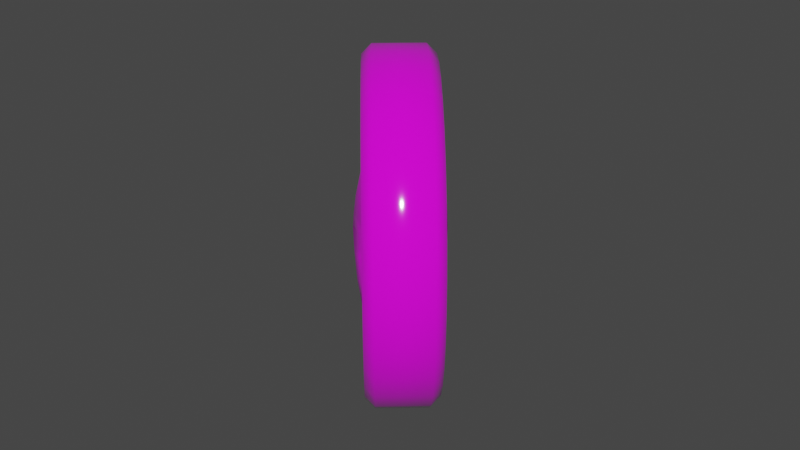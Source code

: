 # Source: gold.blend  (saved by Blender 2.83.19; exported with 4.5.12 LTS)
import bpy
from mathutils import Matrix  # noqa: F401  (used for matrix-valued properties, if any)

bpy.ops.wm.read_factory_settings(use_empty=True)
scene = bpy.context.scene
scene.name = 'Scene'

# ---- collections
col_collection = bpy.data.collections.new('Collection'); scene.collection.children.link(col_collection)

# ---- images (referenced by path relative to the original .blend; pixels are not part of the script)
import os
ASSET_DIR = os.environ.get("B2B_ASSET_DIR", "")  # directory of the original .blend (textures are referenced by path, not embedded)
HERE = os.path.dirname(os.path.abspath(__file__))  # packed textures are extracted next to this script under _unpacked/

def load_image(name, relpath, width, height, colorspace="sRGB"):
    """Load a texture the original file referenced (path relative to the .blend, or extracted next to this script)."""
    p = next((c for c in (os.path.join(HERE, relpath), os.path.join(ASSET_DIR, relpath)) if relpath and os.path.exists(c)), "")
    if p:
        img = bpy.data.images.load(p, check_existing=True)
        img.name = name
    else:  # same state as the original file: an image datablock whose file is absent (Cycles renders it pink)
        img = bpy.data.images.new(name, width, height)
        img.source = "FILE"
        img.filepath = "//" + (relpath or name)
    img.colorspace_settings.name = colorspace
    return img
img_colortexture_png = load_image('colorTexture.png', 'colorTexture.png', 1024, 1024, 'sRGB')

# ---- materials (node trees are filled in below, after node groups)
mat_002 = bpy.data.materials.new('材质.002')
mat_x = bpy.data.materials.new('材质')

# ---- material node trees
mat_002.use_nodes = True; mat_002.node_tree.nodes.clear()
_N = mat_002.node_tree.nodes; _L = mat_002.node_tree.links
n0 = _N.new('ShaderNodeBsdfPrincipled'); n0.name = 'Principled BSDF'; n0.location = (10, 300)
n0.distribution = 'GGX'
n0.subsurface_method = 'BURLEY'
n0.inputs[1].default_value = 0.01299
n0.inputs[2].default_value = 0.07143
n0.inputs[3].default_value = 1.45
n0.inputs[13].default_value = 0.9961
n0.inputs[27].default_value = (0.0, 0.0, 0.0, 1.0)
n0.inputs[28].default_value = 1.0
n1 = _N.new('ShaderNodeOutputMaterial'); n1.name = 'Material Output'; n1.location = (300, 300)
n2 = _N.new('ShaderNodeTexImage'); n2.name = '图像纹理'; n2.location = (-384, 192)
n2.image = img_colortexture_png
_L.new(n0.outputs[0], n1.inputs[0])
_L.new(n2.outputs[0], n0.inputs[0])
n1.is_active_output = True
mat_x.use_nodes = True; mat_x.node_tree.nodes.clear()
_N = mat_x.node_tree.nodes; _L = mat_x.node_tree.links
n0 = _N.new('ShaderNodeTexImage'); n0.name = '图像纹理'; n0.location = (-441, 203)
n0.image = img_colortexture_png
n1 = _N.new('ShaderNodeOutputMaterial'); n1.name = 'Material Output'; n1.location = (300, 300)
n2 = _N.new('ShaderNodeBsdfPrincipled'); n2.name = 'Principled BSDF'; n2.location = (10, 300)
n2.distribution = 'GGX'
n2.subsurface_method = 'BURLEY'
n2.inputs[2].default_value = 0.08182
n2.inputs[3].default_value = 1.45
n2.inputs[13].default_value = 0.6351
n2.inputs[27].default_value = (0.0, 0.0, 0.0, 1.0)
n2.inputs[28].default_value = 1.0
_L.new(n2.outputs[0], n1.inputs[0])
_L.new(n0.outputs[0], n2.inputs[0])
n1.is_active_output = True

# ---- world
world_world = bpy.data.worlds.new('World'); scene.world = world_world
world_world.use_nodes = True; world_world.node_tree.nodes.clear()
_N = world_world.node_tree.nodes; _L = world_world.node_tree.links
n0 = _N.new('ShaderNodeOutputWorld'); n0.name = 'World Output'; n0.location = (300, 300)
n1 = _N.new('ShaderNodeBackground'); n1.name = 'Background'; n1.location = (10, 300)
n1.inputs[0].default_value = (0.05088, 0.05088, 0.05088, 1.0)
_L.new(n1.outputs[0], n0.inputs[0])
n0.is_active_output = True
world_world.color = (0.05088, 0.05088, 0.05088)
world_world.use_sun_shadow = False
world_world.sun_shadow_jitter_overblur = 0.0

# ---- meshes
me_002 = bpy.data.meshes.new('柱体.002')
me_002.from_pydata([(-1.0, 0.9451, -0.2015), (-1.0, 1.0, -0.1469), (-1.0, 1.0, 0.1469), (-1.0, 0.9451, 0.2015), (-0.8049, 0.9808, -0.1469), (-0.8156, 0.927, -0.2015), (-0.8156, 0.927, 0.2015), (-0.8049, 0.9808, 0.1469), (-0.6173, 0.9239, -0.1469), (-0.6383, 0.8732, -0.2015), (-0.6383, 0.8732, 0.2015), (-0.6173, 0.9239, 0.1469), (-0.4444, 0.8315, -0.1469), (-0.4749, 0.7858, -0.2015), (-0.4749, 0.7858, 0.2015), (-0.4444, 0.8315, 0.1469), (-0.2929, 0.7071, -0.1469), (-0.3317, 0.6683, -0.2015), (-0.3317, 0.6683, 0.2015), (-0.2929, 0.7071, 0.1469), (-0.1685, 0.5556, -0.1469), (-0.2142, 0.5251, -0.2015), (-0.2142, 0.5251, 0.2015), (-0.1685, 0.5556, 0.1469), (-0.07612, 0.3827, -0.1469), (-0.1268, 0.3617, -0.2015), (-0.1268, 0.3617, 0.2015), (-0.07612, 0.3827, 0.1469), (-0.01921, 0.1951, -0.1469), (-0.07305, 0.1844, -0.2015), (-0.07305, 0.1844, 0.2015), (-0.01921, 0.1951, 0.1469), (0.0, 1.776e-15, -0.1469), (-0.05489, 1.15e-08, -0.2015), (-0.05489, 1.15e-08, 0.2015), (0.0, 1.776e-15, 0.1469), (-0.01921, -0.1951, -0.1469), (-0.07305, -0.1844, -0.2015), (-0.07305, -0.1844, 0.2015), (-0.01921, -0.1951, 0.1469), (-0.07612, -0.3827, -0.1469), (-0.1268, -0.3617, -0.2015), (-0.1268, -0.3617, 0.2015), (-0.07612, -0.3827, 0.1469), (-0.1685, -0.5556, -0.1469), (-0.2142, -0.5251, -0.2015), (-0.2142, -0.5251, 0.2015), (-0.1685, -0.5556, 0.1469), (-0.2929, -0.7071, -0.1469), (-0.3317, -0.6683, -0.2015), (-0.3317, -0.6683, 0.2015), (-0.2929, -0.7071, 0.1469), (-0.4444, -0.8315, -0.1469), (-0.4749, -0.7858, -0.2015), (-0.4749, -0.7858, 0.2015), (-0.4444, -0.8315, 0.1469), (-0.6173, -0.9239, -0.1469), (-0.6383, -0.8732, -0.2015), (-0.6383, -0.8732, 0.2015), (-0.6173, -0.9239, 0.1469), (-0.8049, -0.9808, -0.1469), (-0.8156, -0.927, -0.2015), (-0.8156, -0.927, 0.2015), (-0.8049, -0.9808, 0.1469), (-1.0, -1.0, -0.1469), (-1.0, -0.9451, -0.2015), (-1.0, -0.9451, 0.2015), (-1.0, -1.0, 0.1469), (-1.195, -0.9808, -0.1469), (-1.184, -0.927, -0.2015), (-1.184, -0.927, 0.2015), (-1.195, -0.9808, 0.1469), (-1.383, -0.9239, -0.1469), (-1.362, -0.8732, -0.2015), (-1.362, -0.8732, 0.2015), (-1.383, -0.9239, 0.1469), (-1.556, -0.8315, -0.1469), (-1.525, -0.7858, -0.2015), (-1.525, -0.7858, 0.2015), (-1.556, -0.8315, 0.1469), (-1.707, -0.7071, -0.1469), (-1.668, -0.6683, -0.2015), (-1.668, -0.6683, 0.2015), (-1.707, -0.7071, 0.1469), (-1.831, -0.5556, -0.1469), (-1.786, -0.5251, -0.2015), (-1.786, -0.5251, 0.2015), (-1.831, -0.5556, 0.1469), (-1.924, -0.3827, -0.1469), (-1.873, -0.3617, -0.2015), (-1.873, -0.3617, 0.2015), (-1.924, -0.3827, 0.1469), (-1.981, -0.1951, -0.1469), (-1.927, -0.1844, -0.2015), (-1.927, -0.1844, 0.2015), (-1.981, -0.1951, 0.1469), (-2.0, 8.901e-07, -0.1469), (-1.945, 8.527e-07, -0.2015), (-1.945, 8.527e-07, 0.2015), (-2.0, 8.901e-07, 0.1469), (-1.981, 0.1951, -0.1469), (-1.927, 0.1844, -0.2015), (-1.927, 0.1844, 0.2015), (-1.981, 0.1951, 0.1469), (-1.924, 0.3827, -0.1469), (-1.873, 0.3617, -0.2015), (-1.873, 0.3617, 0.2015), (-1.924, 0.3827, 0.1469), (-1.831, 0.5556, -0.1469), (-1.786, 0.5251, -0.2015), (-1.786, 0.5251, 0.2015), (-1.831, 0.5556, 0.1469), (-1.707, 0.7071, -0.1469), (-1.668, 0.6683, -0.2015), (-1.668, 0.6683, 0.2015), (-1.707, 0.7071, 0.1469), (-1.556, 0.8315, -0.1469), (-1.525, 0.7858, -0.2015), (-1.525, 0.7858, 0.2015), (-1.556, 0.8315, 0.1469), (-1.383, 0.9239, -0.1469), (-1.362, 0.8732, -0.2015), (-1.362, 0.8732, 0.2015), (-1.383, 0.9239, 0.1469), (-1.195, 0.9808, -0.1469), (-1.184, 0.927, -0.2015), (-1.184, 0.927, 0.2015), (-1.195, 0.9808, 0.1469), (-0.8428, 0.7905, 0.1469), (-0.832, 0.8444, 0.2015), (-1.0, 0.8609, 0.2015), (-1.0, 0.806, 0.1469), (-0.6915, 0.7447, 0.1469), (-0.6705, 0.7954, 0.2015), (-0.5522, 0.6702, 0.1469), (-0.5217, 0.7158, 0.2015), (-0.43, 0.57, 0.1469), (-0.3912, 0.6088, 0.2015), (-0.3298, 0.4478, 0.1469), (-0.2842, 0.4783, 0.2015), (-0.2553, 0.3085, 0.1469), (-0.2046, 0.3295, 0.2015), (-0.2095, 0.1572, 0.1469), (-0.1556, 0.168, 0.2015), (-0.194, 4.063e-08, 0.1469), (-0.1391, 2.914e-08, 0.2015), (-0.2095, -0.1572, 0.1469), (-0.1556, -0.168, 0.2015), (-0.2553, -0.3085, 0.1469), (-0.2046, -0.3295, 0.2015), (-0.3298, -0.4478, 0.1469), (-0.2842, -0.4783, 0.2015), (-0.43, -0.57, 0.1469), (-0.3912, -0.6088, 0.2015), (-0.5522, -0.6702, 0.1469), (-0.5217, -0.7158, 0.2015), (-0.6915, -0.7447, 0.1469), (-0.6705, -0.7954, 0.2015), (-0.8428, -0.7905, 0.1469), (-0.832, -0.8444, 0.2015), (-1.0, -0.806, 0.1469), (-1.0, -0.8609, 0.2015), (-1.157, -0.7905, 0.1469), (-1.168, -0.8444, 0.2015), (-1.308, -0.7447, 0.1469), (-1.329, -0.7954, 0.2015), (-1.448, -0.6702, 0.1469), (-1.478, -0.7158, 0.2015), (-1.57, -0.57, 0.1469), (-1.609, -0.6088, 0.2015), (-1.67, -0.4478, 0.1469), (-1.716, -0.4783, 0.2015), (-1.745, -0.3085, 0.1469), (-1.795, -0.3295, 0.2015), (-1.791, -0.1572, 0.1469), (-1.844, -0.168, 0.2015), (-1.806, 7.581e-07, 0.1469), (-1.861, 7.954e-07, 0.2015), (-1.791, 0.1572, 0.1469), (-1.844, 0.168, 0.2015), (-1.745, 0.3085, 0.1469), (-1.795, 0.3295, 0.2015), (-1.67, 0.4478, 0.1469), (-1.716, 0.4783, 0.2015), (-1.57, 0.57, 0.1469), (-1.609, 0.6088, 0.2015), (-1.448, 0.6702, 0.1469), (-1.478, 0.7158, 0.2015), (-1.308, 0.7447, 0.1469), (-1.329, 0.7954, 0.2015), (-1.157, 0.7905, 0.1469), (-1.168, 0.8444, 0.2015), (-0.8535, 0.7367, 0.03754), (-0.8428, 0.7905, 0.09216), (-1.0, 0.806, 0.09216), (-1.0, 0.7511, 0.03754), (-0.7126, 0.694, 0.03754), (-0.6915, 0.7447, 0.09216), (-0.5827, 0.6246, 0.03754), (-0.5522, 0.6702, 0.09216), (-0.4689, 0.5311, 0.03754), (-0.43, 0.57, 0.09216), (-0.3754, 0.4173, 0.03754), (-0.3298, 0.4478, 0.09216), (-0.306, 0.2874, 0.03754), (-0.2553, 0.3085, 0.09216), (-0.2633, 0.1465, 0.03754), (-0.2095, 0.1572, 0.09216), (-0.2489, 1.95e-08, 0.03754), (-0.194, 4.063e-08, 0.09216), (-0.2633, -0.1465, 0.03754), (-0.2095, -0.1572, 0.09216), (-0.306, -0.2874, 0.03754), (-0.2553, -0.3085, 0.09216), (-0.3754, -0.4173, 0.03754), (-0.3298, -0.4478, 0.09216), (-0.4689, -0.5311, 0.03754), (-0.43, -0.57, 0.09216), (-0.5827, -0.6246, 0.03754), (-0.5522, -0.6702, 0.09216), (-0.7126, -0.694, 0.03754), (-0.6915, -0.7447, 0.09216), (-0.8535, -0.7367, 0.03754), (-0.8428, -0.7905, 0.09216), (-1.0, -0.7511, 0.03754), (-1.0, -0.806, 0.09216), (-1.147, -0.7367, 0.03754), (-1.157, -0.7905, 0.09216), (-1.287, -0.694, 0.03754), (-1.308, -0.7447, 0.09216), (-1.417, -0.6246, 0.03754), (-1.448, -0.6702, 0.09216), (-1.531, -0.5311, 0.03754), (-1.57, -0.57, 0.09216), (-1.625, -0.4173, 0.03754), (-1.67, -0.4478, 0.09216), (-1.694, -0.2874, 0.03754), (-1.745, -0.3085, 0.09216), (-1.737, -0.1465, 0.03754), (-1.791, -0.1572, 0.09216), (-1.751, 9.769e-07, 0.03754), (-1.806, 7.581e-07, 0.09216), (-1.737, 0.1465, 0.03754), (-1.791, 0.1572, 0.09216), (-1.694, 0.2875, 0.03754), (-1.745, 0.3085, 0.09216), (-1.625, 0.4173, 0.03754), (-1.67, 0.4478, 0.09216), (-1.531, 0.5311, 0.03754), (-1.57, 0.57, 0.09216), (-1.417, 0.6246, 0.03754), (-1.448, 0.6702, 0.09216), (-1.287, 0.694, 0.03754), (-1.308, 0.7447, 0.09216), (-1.147, 0.7367, 0.03754), (-1.157, 0.7905, 0.09216), (-1.0, 0.8082, -0.1469), (-1.0, 0.8631, -0.2015), (-0.8316, 0.8465, -0.2015), (-0.8423, 0.7927, -0.1469), (-0.6697, 0.7974, -0.2015), (-0.6907, 0.7467, -0.1469), (-0.5205, 0.7177, -0.2015), (-0.551, 0.672, -0.1469), (-0.3897, 0.6103, -0.2015), (-0.4285, 0.5715, -0.1469), (-0.2823, 0.4795, -0.2015), (-0.328, 0.449, -0.1469), (-0.2026, 0.3303, -0.2015), (-0.2533, 0.3093, -0.1469), (-0.1535, 0.1684, -0.2015), (-0.2073, 0.1577, -0.1469), (-0.1369, 2.867e-08, -0.2015), (-0.1918, 4.017e-08, -0.1469), (-0.1535, -0.1684, -0.2015), (-0.2073, -0.1577, -0.1469), (-0.2026, -0.3303, -0.2015), (-0.2533, -0.3093, -0.1469), (-0.2823, -0.4795, -0.2015), (-0.328, -0.449, -0.1469), (-0.3897, -0.6103, -0.2015), (-0.4285, -0.5715, -0.1469), (-0.5205, -0.7177, -0.2015), (-0.551, -0.672, -0.1469), (-0.6697, -0.7974, -0.2015), (-0.6907, -0.7467, -0.1469), (-0.8316, -0.8465, -0.2015), (-0.8423, -0.7927, -0.1469), (-1.0, -0.8631, -0.2015), (-1.0, -0.8082, -0.1469), (-1.168, -0.8465, -0.2015), (-1.158, -0.7927, -0.1469), (-1.33, -0.7974, -0.2015), (-1.309, -0.7467, -0.1469), (-1.48, -0.7177, -0.2015), (-1.449, -0.672, -0.1469), (-1.61, -0.6103, -0.2015), (-1.572, -0.5715, -0.1469), (-1.718, -0.4795, -0.2015), (-1.672, -0.449, -0.1469), (-1.797, -0.3303, -0.2015), (-1.747, -0.3093, -0.1469), (-1.847, -0.1684, -0.2015), (-1.793, -0.1577, -0.1469), (-1.863, 7.969e-07, -0.2015), (-1.808, 7.596e-07, -0.1469), (-1.847, 0.1684, -0.2015), (-1.793, 0.1577, -0.1469), (-1.797, 0.3303, -0.2015), (-1.747, 0.3093, -0.1469), (-1.718, 0.4795, -0.2015), (-1.672, 0.449, -0.1469), (-1.61, 0.6103, -0.2015), (-1.572, 0.5715, -0.1469), (-1.48, 0.7177, -0.2015), (-1.449, 0.672, -0.1469), (-1.33, 0.7974, -0.2015), (-1.309, 0.7467, -0.1469), (-1.168, 0.8465, -0.2015), (-1.158, 0.7927, -0.1469), (-1.0, 0.7533, -0.06214), (-1.0, 0.8082, -0.1168), (-0.8423, 0.7927, -0.1168), (-0.853, 0.7389, -0.06214), (-0.6907, 0.7467, -0.1168), (-0.7117, 0.696, -0.06214), (-0.551, 0.672, -0.1168), (-0.5815, 0.6264, -0.06214), (-0.4285, 0.5715, -0.1168), (-0.4673, 0.5327, -0.06214), (-0.328, 0.449, -0.1168), (-0.3736, 0.4185, -0.06214), (-0.2533, 0.3093, -0.1168), (-0.304, 0.2883, -0.06214), (-0.2073, 0.1577, -0.1168), (-0.2611, 0.147, -0.06214), (-0.1918, 4.017e-08, -0.1168), (-0.2467, -2.836e-07, -0.06214), (-0.2073, -0.1577, -0.1168), (-0.2611, -0.147, -0.06214), (-0.2533, -0.3093, -0.1168), (-0.304, -0.2883, -0.06214), (-0.328, -0.449, -0.1168), (-0.3736, -0.4185, -0.06214), (-0.4285, -0.5715, -0.1168), (-0.4673, -0.5327, -0.06214), (-0.551, -0.672, -0.1168), (-0.5815, -0.6264, -0.06214), (-0.6907, -0.7467, -0.1168), (-0.7117, -0.696, -0.06214), (-0.8423, -0.7927, -0.1168), (-0.853, -0.7389, -0.06214), (-1.0, -0.8082, -0.1168), (-1.0, -0.7533, -0.06214), (-1.158, -0.7927, -0.1168), (-1.147, -0.7389, -0.06214), (-1.309, -0.7467, -0.1168), (-1.288, -0.696, -0.06214), (-1.449, -0.672, -0.1168), (-1.419, -0.6264, -0.06214), (-1.572, -0.5715, -0.1168), (-1.533, -0.5327, -0.06214), (-1.672, -0.449, -0.1168), (-1.626, -0.4185, -0.06214), (-1.747, -0.3093, -0.1168), (-1.696, -0.2883, -0.06214), (-1.793, -0.1577, -0.1168), (-1.739, -0.147, -0.06214), (-1.808, 7.596e-07, -0.1168), (-1.753, 9.592e-07, -0.06214), (-1.793, 0.1577, -0.1168), (-1.739, 0.147, -0.06214), (-1.747, 0.3093, -0.1168), (-1.696, 0.2883, -0.06214), (-1.672, 0.449, -0.1168), (-1.626, 0.4185, -0.06214), (-1.572, 0.5715, -0.1168), (-1.533, 0.5327, -0.06214), (-1.449, 0.672, -0.1168), (-1.419, 0.6264, -0.06214), (-1.309, 0.7467, -0.1168), (-1.288, 0.696, -0.06214), (-1.158, 0.7927, -0.1168), (-1.147, 0.7389, -0.06214), (-0.6005, -0.2816, 0.07434), (-0.491, 0.3836, 0.1104), (-0.6005, -0.2826, -0.07183), (-0.491, 0.3824, -0.1127), (-0.7662, 0.3528, -0.1781), (-0.793, -0.4468, 0.09614), (-0.793, -0.448, -0.09128), (-0.7662, 0.3545, 0.1753), (-0.4547, 0.0647, -0.1245), (-0.4547, 0.06617, 0.1238), (-0.7637, -0.04783, 0.2173), (-0.7637, -0.05005, -0.2175), (-0.6051, 0.3898, -0.1549), (-0.5254, -0.1442, -0.1023), (-0.5987, -0.2972, 0.001264), (-0.4726, 0.4109, -0.001221), (-0.5254, -0.1429, 0.1033), (-0.6839, -0.3616, 0.09317), (-0.9047, -0.5257, -0.08808), (-0.9022, 0.2941, 0.1859), (-0.9022, 0.2923, -0.1887), (-0.9047, -0.5244, 0.0921), (-0.6839, -0.3628, -0.08927), (-0.6051, 0.3914, 0.1523), (-0.7774, -0.2775, 0.1677), (-0.7681, 0.4142, -0.001509), (-0.799, -0.507, 0.002872), (-0.7774, -0.2794, -0.1652), (-0.4494, 0.266, -0.1339), (-0.4494, 0.2675, 0.1321), (-0.7619, 0.1833, 0.2381), (-0.7619, 0.181, -0.24), (-0.9017, -0.1192, -0.2275), (-0.5954, 0.01799, 0.1918), (-0.9017, -0.117, 0.2272), (-0.4037, 0.08253, -0.0003827), (-0.5954, 0.01587, -0.1922), (-0.5904, 0.2335, -0.209), (-0.3992, 0.2813, -0.000901), (-0.6997, -0.4167, 0.002297), (-0.9024, 0.3551, -0.001562), (-0.9016, 0.1191, 0.252), (-0.5904, 0.2357, 0.2071), (-0.6084, 0.4457, -0.001407), (-0.9054, -0.5858, 0.002387), (-0.9016, 0.1168, -0.254), (-0.9031, -0.3535, -0.167), (-0.6374, -0.2016, 0.1544), (-0.9031, -0.3515, 0.1689), (-0.4875, -0.1265, 0.0003457), (-0.6374, -0.2035, -0.1525), (-1.432, -0.2816, 0.07434), (-1.542, 0.3836, 0.1104), (-1.432, -0.2826, -0.07183), (-1.542, 0.3824, -0.1127), (-1.016, -0.5992, -0.08403), (-1.016, 0.2225, -0.1945), (-1.016, -0.5978, 0.08606), (-1.016, 0.2243, 0.1916), (-1.267, 0.3528, -0.1781), (-1.24, -0.4468, 0.09614), (-1.24, -0.448, -0.09128), (-1.267, 0.3545, 0.1753), (-1.578, 0.0647, -0.1245), (-1.578, 0.06617, 0.1238), (-1.016, -0.1864, 0.2314), (-1.016, -0.1887, -0.2321), (-1.269, -0.04783, 0.2173), (-1.269, -0.05005, -0.2175), (-1.428, 0.3898, -0.1549), (-1.507, -0.1442, -0.1023), (-1.434, -0.2972, 0.001264), (-1.56, 0.4109, -0.001221), (-1.507, -0.1429, 0.1033), (-1.349, -0.3616, 0.09317), (-1.128, -0.5257, -0.08808), (-1.131, 0.2941, 0.1859), (-1.016, 0.285, -0.001591), (-1.016, -0.6601, 0.00124), (-1.016, -0.4228, 0.1663), (-1.016, -0.4249, -0.1656), (-1.131, 0.2923, -0.1887), (-1.128, -0.5244, 0.0921), (-1.349, -0.3628, -0.08927), (-1.428, 0.3914, 0.1523), (-1.255, -0.2775, 0.1677), (-1.265, 0.4142, -0.001509), (-1.234, -0.507, 0.002872), (-1.255, -0.2794, -0.1652), (-1.583, 0.266, -0.1339), (-1.583, 0.2675, 0.1321), (-1.016, 0.04995, 0.2594), (-1.016, 0.04751, -0.2615), (-1.271, 0.1833, 0.2381), (-1.271, 0.181, -0.24), (-1.131, -0.1192, -0.2275), (-1.437, 0.01799, 0.1918), (-1.131, -0.117, 0.2272), (-1.629, 0.08253, -0.0003827), (-1.437, 0.01587, -0.1922), (-1.442, 0.2335, -0.209), (-1.634, 0.2813, -0.000901), (-1.333, -0.4167, 0.002297), (-1.13, 0.3551, -0.001562), (-1.131, 0.1191, 0.252), (-1.442, 0.2357, 0.2071), (-1.424, 0.4457, -0.001407), (-1.127, -0.5858, 0.002387), (-1.131, 0.1168, -0.254), (-1.13, -0.3535, -0.167), (-1.395, -0.2016, 0.1544), (-1.13, -0.3515, 0.1689), (-1.545, -0.1265, 0.0003457), (-1.395, -0.2035, -0.1525)], [], [(124, 127, 2, 1), (5, 9, 260, 258), (9, 13, 262, 260), (13, 17, 264, 262), (17, 21, 266, 264), (21, 25, 268, 266), (25, 29, 270, 268), (29, 33, 272, 270), (33, 37, 274, 272), (37, 41, 276, 274), (41, 45, 278, 276), (45, 49, 280, 278), (49, 53, 282, 280), (53, 57, 284, 282), (57, 61, 286, 284), (61, 65, 288, 286), (65, 69, 290, 288), (69, 73, 292, 290), (73, 77, 294, 292), (77, 81, 296, 294), (81, 85, 298, 296), (85, 89, 300, 298), (89, 93, 302, 300), (93, 97, 304, 302), (97, 101, 306, 304), (101, 105, 308, 306), (105, 109, 310, 308), (109, 113, 312, 310), (113, 117, 314, 312), (117, 121, 316, 314), (104, 107, 111, 108), (121, 125, 318, 316), (125, 0, 257, 318), (122, 118, 187, 189), (148, 146, 211, 213), (16, 19, 23, 20), (52, 55, 59, 56), (88, 91, 95, 92), (128, 131, 194, 193), (36, 39, 43, 40), (72, 75, 79, 76), (108, 111, 115, 112), (20, 23, 27, 24), (56, 59, 63, 60), (92, 95, 99, 96), (3, 126, 191, 130), (4, 7, 11, 8), (40, 43, 47, 44), (76, 79, 83, 80), (112, 115, 119, 116), (24, 27, 31, 28), (60, 63, 67, 64), (96, 99, 103, 100), (8, 11, 15, 12), (44, 47, 51, 48), (80, 83, 87, 84), (116, 119, 123, 120), (28, 31, 35, 32), (64, 67, 71, 68), (100, 103, 107, 104), (12, 15, 19, 16), (48, 51, 55, 52), (84, 87, 91, 88), (120, 123, 127, 124), (32, 35, 39, 36), (68, 71, 75, 72), (256, 259, 322, 321), (176, 174, 239, 241), (150, 148, 213, 215), (178, 176, 241, 243), (152, 150, 215, 217), (180, 178, 243, 245), (154, 152, 217, 219), (182, 180, 245, 247), (156, 154, 219, 221), (184, 182, 247, 249), (158, 156, 221, 223), (132, 128, 193, 197), (186, 184, 249, 251), (160, 158, 223, 225), (131, 190, 255, 194), (188, 186, 251, 253), (162, 160, 225, 227), (136, 134, 199, 201), (190, 188, 253, 255), (164, 162, 227, 229), (138, 136, 201, 203), (192, 195, 254, 252, 250, 248, 246, 244, 242, 240, 238, 236, 234, 232, 230, 228, 226, 224, 222, 220, 218, 216, 214, 212, 210, 208, 206, 204, 202, 200, 198, 196), (166, 164, 229, 231), (140, 138, 203, 205), (134, 132, 197, 199), (168, 166, 231, 233), (142, 140, 205, 207), (170, 168, 233, 235), (144, 142, 207, 209), (172, 170, 235, 237), (146, 144, 209, 211), (174, 172, 237, 239), (309, 311, 374, 372), (34, 30, 143, 145), (70, 66, 161, 163), (106, 102, 179, 181), (18, 14, 135, 137), (54, 50, 153, 155), (90, 86, 171, 173), (126, 122, 189, 191), (38, 34, 145, 147), (74, 70, 163, 165), (110, 106, 181, 183), (22, 18, 137, 139), (58, 54, 155, 157), (94, 90, 173, 175), (1, 2, 7, 4), (6, 3, 130, 129), (42, 38, 147, 149), (78, 74, 165, 167), (114, 110, 183, 185), (26, 22, 139, 141), (62, 58, 157, 159), (98, 94, 175, 177), (10, 6, 129, 133), (46, 42, 149, 151), (82, 78, 167, 169), (118, 114, 185, 187), (30, 26, 141, 143), (66, 62, 159, 161), (102, 98, 177, 179), (14, 10, 133, 135), (50, 46, 151, 153), (86, 82, 169, 171), (283, 285, 348, 346), (311, 313, 376, 374), (285, 287, 350, 348), (319, 256, 321, 382), (313, 315, 378, 376), (287, 289, 352, 350), (261, 263, 326, 324), (315, 317, 380, 378), (289, 291, 354, 352), (263, 265, 328, 326), (317, 319, 382, 380), (291, 293, 356, 354), (265, 267, 330, 328), (320, 323, 325, 327, 329, 331, 333, 335, 337, 339, 341, 343, 345, 347, 349, 351, 353, 355, 357, 359, 361, 363, 365, 367, 369, 371, 373, 375, 377, 379, 381, 383), (293, 295, 358, 356), (267, 269, 332, 330), (259, 261, 324, 322), (295, 297, 360, 358), (269, 271, 334, 332), (297, 299, 362, 360), (271, 273, 336, 334), (299, 301, 364, 362), (273, 275, 338, 336), (301, 303, 366, 364), (275, 277, 340, 338), (303, 305, 368, 366), (277, 279, 342, 340), (305, 307, 370, 368), (279, 281, 344, 342), (307, 309, 372, 370), (281, 283, 346, 344), (1, 4, 5, 0), (7, 2, 3, 6), (4, 8, 9, 5), (11, 7, 6, 10), (8, 12, 13, 9), (15, 11, 10, 14), (12, 16, 17, 13), (19, 15, 14, 18), (16, 20, 21, 17), (23, 19, 18, 22), (20, 24, 25, 21), (27, 23, 22, 26), (24, 28, 29, 25), (31, 27, 26, 30), (28, 32, 33, 29), (35, 31, 30, 34), (32, 36, 37, 33), (39, 35, 34, 38), (36, 40, 41, 37), (43, 39, 38, 42), (40, 44, 45, 41), (47, 43, 42, 46), (44, 48, 49, 45), (51, 47, 46, 50), (48, 52, 53, 49), (55, 51, 50, 54), (52, 56, 57, 53), (59, 55, 54, 58), (56, 60, 61, 57), (63, 59, 58, 62), (60, 64, 65, 61), (67, 63, 62, 66), (64, 68, 69, 65), (71, 67, 66, 70), (68, 72, 73, 69), (75, 71, 70, 74), (72, 76, 77, 73), (79, 75, 74, 78), (76, 80, 81, 77), (83, 79, 78, 82), (80, 84, 85, 81), (87, 83, 82, 86), (84, 88, 89, 85), (91, 87, 86, 90), (88, 92, 93, 89), (95, 91, 90, 94), (92, 96, 97, 93), (99, 95, 94, 98), (96, 100, 101, 97), (103, 99, 98, 102), (100, 104, 105, 101), (107, 103, 102, 106), (104, 108, 109, 105), (111, 107, 106, 110), (108, 112, 113, 109), (115, 111, 110, 114), (112, 116, 117, 113), (119, 115, 114, 118), (116, 120, 121, 117), (123, 119, 118, 122), (120, 124, 125, 121), (127, 123, 122, 126), (124, 1, 0, 125), (2, 127, 126, 3), (129, 130, 131, 128), (133, 129, 128, 132), (135, 133, 132, 134), (137, 135, 134, 136), (139, 137, 136, 138), (141, 139, 138, 140), (143, 141, 140, 142), (145, 143, 142, 144), (147, 145, 144, 146), (149, 147, 146, 148), (151, 149, 148, 150), (153, 151, 150, 152), (155, 153, 152, 154), (157, 155, 154, 156), (159, 157, 156, 158), (161, 159, 158, 160), (163, 161, 160, 162), (165, 163, 162, 164), (167, 165, 164, 166), (169, 167, 166, 168), (171, 169, 168, 170), (173, 171, 170, 172), (175, 173, 172, 174), (177, 175, 174, 176), (179, 177, 176, 178), (181, 179, 178, 180), (183, 181, 180, 182), (185, 183, 182, 184), (187, 185, 184, 186), (189, 187, 186, 188), (191, 189, 188, 190), (130, 191, 190, 131), (193, 194, 195, 192), (197, 193, 192, 196), (199, 197, 196, 198), (201, 199, 198, 200), (203, 201, 200, 202), (205, 203, 202, 204), (207, 205, 204, 206), (209, 207, 206, 208), (211, 209, 208, 210), (213, 211, 210, 212), (215, 213, 212, 214), (217, 215, 214, 216), (219, 217, 216, 218), (221, 219, 218, 220), (223, 221, 220, 222), (225, 223, 222, 224), (227, 225, 224, 226), (229, 227, 226, 228), (231, 229, 228, 230), (233, 231, 230, 232), (235, 233, 232, 234), (237, 235, 234, 236), (239, 237, 236, 238), (241, 239, 238, 240), (243, 241, 240, 242), (245, 243, 242, 244), (247, 245, 244, 246), (249, 247, 246, 248), (251, 249, 248, 250), (253, 251, 250, 252), (255, 253, 252, 254), (194, 255, 254, 195), (257, 258, 259, 256), (258, 260, 261, 259), (260, 262, 263, 261), (262, 264, 265, 263), (264, 266, 267, 265), (266, 268, 269, 267), (268, 270, 271, 269), (270, 272, 273, 271), (272, 274, 275, 273), (274, 276, 277, 275), (276, 278, 279, 277), (278, 280, 281, 279), (280, 282, 283, 281), (282, 284, 285, 283), (284, 286, 287, 285), (286, 288, 289, 287), (288, 290, 291, 289), (290, 292, 293, 291), (292, 294, 295, 293), (294, 296, 297, 295), (296, 298, 299, 297), (298, 300, 301, 299), (300, 302, 303, 301), (302, 304, 305, 303), (304, 306, 307, 305), (306, 308, 309, 307), (308, 310, 311, 309), (310, 312, 313, 311), (312, 314, 315, 313), (314, 316, 317, 315), (316, 318, 319, 317), (318, 257, 256, 319), (321, 322, 323, 320), (322, 324, 325, 323), (324, 326, 327, 325), (326, 328, 329, 327), (328, 330, 331, 329), (330, 332, 333, 331), (332, 334, 335, 333), (334, 336, 337, 335), (336, 338, 339, 337), (338, 340, 341, 339), (340, 342, 343, 341), (342, 344, 345, 343), (344, 346, 347, 345), (346, 348, 349, 347), (348, 350, 351, 349), (350, 352, 353, 351), (352, 354, 355, 353), (354, 356, 357, 355), (356, 358, 359, 357), (358, 360, 361, 359), (360, 362, 363, 361), (362, 364, 365, 363), (364, 366, 367, 365), (366, 368, 369, 367), (368, 370, 371, 369), (370, 372, 373, 371), (372, 374, 375, 373), (374, 376, 377, 375), (376, 378, 379, 377), (378, 380, 381, 379), (380, 382, 383, 381), (382, 321, 320, 383), (0, 5, 258, 257), (395, 415, 421, 420), (415, 388, 396, 421), (421, 396, 387, 412), (420, 421, 412, 392), (392, 412, 422, 419), (412, 387, 399, 422), (422, 399, 385, 413), (419, 422, 413, 393), (390, 406, 423, 410), (406, 386, 398, 423), (423, 398, 384, 401), (410, 423, 401, 389), (388, 404, 424, 409), (404, 440, 461, 424), (424, 461, 442, 403), (409, 424, 403, 391), (394, 414, 425, 418), (414, 391, 403, 425), (425, 403, 442, 475), (418, 425, 475, 449), (393, 413, 426, 417), (413, 385, 407, 426), (426, 407, 391, 414), (417, 426, 414, 394), (387, 396, 427, 399), (396, 388, 409, 427), (427, 409, 391, 407), (399, 427, 407, 385), (439, 402, 428, 462), (402, 390, 410, 428), (428, 410, 389, 405), (462, 428, 405, 441), (450, 476, 429, 416), (476, 440, 404, 429), (429, 404, 388, 415), (416, 429, 415, 395), (439, 464, 430, 402), (464, 450, 416, 430), (430, 416, 395, 411), (402, 430, 411, 390), (384, 400, 431, 401), (400, 393, 417, 431), (431, 417, 394, 408), (401, 431, 408, 389), (389, 408, 432, 405), (408, 394, 418, 432), (432, 418, 449, 463), (405, 432, 463, 441), (386, 397, 433, 398), (397, 392, 419, 433), (433, 419, 393, 400), (398, 433, 400, 384), (390, 411, 434, 406), (411, 395, 420, 434), (434, 420, 392, 397), (406, 434, 397, 386), (452, 483, 484, 478), (478, 484, 453, 443), (484, 473, 438, 453), (483, 447, 473, 484), (447, 482, 485, 473), (473, 485, 456, 438), (485, 474, 436, 456), (482, 448, 474, 485), (445, 471, 486, 467), (467, 486, 455, 437), (486, 458, 435, 455), (471, 444, 458, 486), (443, 470, 487, 465), (465, 487, 461, 440), (487, 460, 442, 461), (470, 446, 460, 487), (451, 481, 488, 477), (477, 488, 460, 446), (488, 475, 442, 460), (481, 449, 475, 488), (448, 480, 489, 474), (474, 489, 468, 436), (489, 477, 446, 468), (480, 451, 477, 489), (438, 456, 490, 453), (453, 490, 470, 443), (490, 468, 446, 470), (456, 436, 468, 490), (439, 462, 491, 459), (459, 491, 471, 445), (491, 466, 444, 471), (462, 441, 466, 491), (450, 479, 492, 476), (476, 492, 465, 440), (492, 478, 443, 465), (479, 452, 478, 492), (439, 459, 493, 464), (464, 493, 479, 450), (493, 472, 452, 479), (459, 445, 472, 493), (435, 458, 494, 457), (457, 494, 480, 448), (494, 469, 451, 480), (458, 444, 469, 494), (444, 466, 495, 469), (469, 495, 481, 451), (495, 463, 449, 481), (466, 441, 463, 495), (437, 455, 496, 454), (454, 496, 482, 447), (496, 457, 448, 482), (455, 435, 457, 496), (445, 467, 497, 472), (472, 497, 483, 452), (497, 454, 447, 483), (467, 437, 454, 497)])
me_002.polygons.foreach_set('use_smooth', [True] * 466)
me_002.polygons.foreach_set('material_index', [0, 0, 0, 0, 0, 0, 0, 0, 0, 0, 0, 0, 0, 0, 0, 0, 0, 0, 0, 0, 0, 0, 0, 0, 0, 0, 0, 0, 0, 0, 0, 0, 0, 0, 0, 0, 0, 0, 0, 0, 0, 0, 0, 0, 0, 0, 0, 0, 0, 0, 0, 0, 0, 0, 0, 0, 0, 0, 0, 0, 0, 0, 0, 0, 0, 0, 0, 0, 0, 0, 0, 0, 0, 0, 0, 0, 0, 0, 0, 0, 0, 0, 0, 0, 0, 0, 0, 0, 0, 0, 0, 0, 0, 0, 0, 0, 0, 0, 0, 0, 0, 0, 0, 0, 0, 0, 0, 0, 0, 0, 0, 0, 0, 0, 0, 0, 0, 0, 0, 0, 0, 0, 0, 0, 0, 0, 0, 0, 0, 0, 0, 0, 0, 0, 0, 0, 0, 0, 0, 0, 0, 0, 0, 0, 0, 0, 0, 0, 0, 0, 0, 0, 0, 0, 0, 0, 0, 0, 0, 0, 0, 0, 0, 0, 0, 0, 0, 0, 0, 0, 0, 0, 0, 0, 0, 0, 0, 0, 0, 0, 0, 0, 0, 0, 0, 0, 0, 0, 0, 0, 0, 0, 0, 0, 0, 0, 0, 0, 0, 0, 0, 0, 0, 0, 0, 0, 0, 0, 0, 0, 0, 0, 0, 0, 0, 0, 0, 0, 0, 0, 0, 0, 0, 0, 0, 0, 0, 0, 0, 0, 0, 0, 0, 0, 0, 0, 0, 0, 0, 0, 0, 0, 0, 0, 0, 0, 0, 0, 0, 0, 0, 0, 0, 0, 0, 0, 0, 0, 0, 0, 0, 0, 0, 0, 0, 0, 0, 0, 0, 0, 0, 0, 0, 0, 0, 0, 0, 0, 0, 0, 0, 0, 0, 0, 0, 0, 0, 0, 0, 0, 0, 0, 0, 0, 0, 0, 0, 0, 0, 0, 0, 0, 0, 0, 0, 0, 0, 0, 0, 0, 0, 0, 0, 0, 0, 0, 0, 0, 0, 0, 0, 0, 0, 0, 0, 0, 0, 0, 0, 0, 0, 0, 0, 0, 0, 0, 0, 0, 0, 0, 0, 0, 0, 0, 0, 0, 0, 0, 0, 0, 0, 0, 0, 0, 1, 1, 1, 1, 1, 1, 1, 1, 1, 1, 1, 1, 1, 1, 1, 1, 1, 1, 1, 1, 1, 1, 1, 1, 1, 1, 1, 1, 1, 1, 1, 1, 1, 1, 1, 1, 1, 1, 1, 1, 1, 1, 1, 1, 1, 1, 1, 1, 1, 1, 1, 1, 1, 1, 1, 1, 1, 1, 1, 1, 1, 1, 1, 1, 1, 1, 1, 1, 1, 1, 1, 1, 1, 1, 1, 1, 1, 1, 1, 1, 1, 1, 1, 1, 1, 1, 1, 1, 1, 1, 1, 1, 1, 1, 1, 1, 1, 1, 1, 1, 1, 1, 1, 1, 1, 1, 1, 1, 1, 1, 1, 1])
_uv = me_002.uv_layers.new(name='UV 贴图')
_uv.uv.foreach_set('vector', [0.5276, 0.7461, 0.5276, 0.7632, 0.5261, 0.7632, 0.5261, 0.7461, 0.5716, 0.7429, 0.5702, 0.7429, 0.5702, 0.7429, 0.5716, 0.7429, 0.5702, 0.7429, 0.5687, 0.7429, 0.5687, 0.7429, 0.5702, 0.7429, 0.5687, 0.7429, 0.5672, 0.7429, 0.5672, 0.7429, 0.5687, 0.7429, 0.5672, 0.7429, 0.5658, 0.7429, 0.5658, 0.7429, 0.5672, 0.7429, 0.5658, 0.7429, 0.5643, 0.7429, 0.5643, 0.7429, 0.5658, 0.7429, 0.5643, 0.7429, 0.5628, 0.7429, 0.5628, 0.7429, 0.5643, 0.7429, 0.5628, 0.7429, 0.5614, 0.7429, 0.5614, 0.7429, 0.5628, 0.7429, 0.5614, 0.7429, 0.5599, 0.7429, 0.5599, 0.7429, 0.5614, 0.7429, 0.5599, 0.7429, 0.5584, 0.7429, 0.5584, 0.7429, 0.5599, 0.7429, 0.5584, 0.7429, 0.5569, 0.7429, 0.5569, 0.7429, 0.5584, 0.7429, 0.5569, 0.7429, 0.5555, 0.7429, 0.5555, 0.7429, 0.5569, 0.7429, 0.5555, 0.7429, 0.554, 0.7429, 0.554, 0.7429, 0.5555, 0.7429, 0.554, 0.7429, 0.5525, 0.7429, 0.5525, 0.7429, 0.554, 0.7429, 0.5525, 0.7429, 0.5511, 0.7429, 0.5511, 0.7429, 0.5525, 0.7429, 0.5511, 0.7429, 0.5496, 0.7429, 0.5496, 0.7429, 0.5511, 0.7429, 0.5496, 0.7429, 0.5481, 0.7429, 0.5481, 0.7429, 0.5496, 0.7429, 0.5481, 0.7429, 0.5467, 0.7429, 0.5467, 0.7429, 0.5481, 0.7429, 0.5467, 0.7429, 0.5452, 0.7429, 0.5452, 0.7429, 0.5467, 0.7429, 0.5452, 0.7429, 0.5437, 0.7429, 0.5437, 0.7429, 0.5452, 0.7429, 0.5437, 0.7429, 0.5423, 0.7429, 0.5423, 0.7429, 0.5437, 0.7429, 0.5423, 0.7429, 0.5408, 0.7429, 0.5408, 0.7429, 0.5423, 0.7429, 0.5408, 0.7429, 0.5393, 0.7429, 0.5393, 0.7429, 0.5408, 0.7429, 0.5393, 0.7429, 0.5379, 0.7429, 0.5379, 0.7429, 0.5393, 0.7429, 0.5379, 0.7429, 0.5364, 0.7429, 0.5364, 0.7429, 0.5379, 0.7429, 0.5364, 0.7429, 0.5349, 0.7429, 0.5349, 0.7429, 0.5364, 0.7429, 0.5349, 0.7429, 0.5335, 0.7429, 0.5335, 0.7429, 0.5349, 0.7429, 0.5335, 0.7429, 0.532, 0.7429, 0.532, 0.7429, 0.5335, 0.7429, 0.532, 0.7429, 0.5305, 0.7429, 0.5305, 0.7429, 0.532, 0.7429, 0.5305, 0.7429, 0.529, 0.7429, 0.529, 0.7429, 0.5305, 0.7429, 0.5349, 0.7461, 0.5349, 0.7632, 0.5335, 0.7632, 0.5335, 0.7461, 0.529, 0.7429, 0.5276, 0.7429, 0.5276, 0.7429, 0.529, 0.7429, 0.5276, 0.7429, 0.5261, 0.7429, 0.5261, 0.7429, 0.5276, 0.7429, 0.529, 0.7664, 0.5305, 0.7664, 0.5305, 0.7664, 0.529, 0.7664, 0.5584, 0.7664, 0.5599, 0.7664, 0.5599, 0.7664, 0.5584, 0.7664, 0.5672, 0.7461, 0.5672, 0.7632, 0.5658, 0.7632, 0.5658, 0.7461, 0.554, 0.7461, 0.554, 0.7632, 0.5525, 0.7632, 0.5525, 0.7461, 0.5408, 0.7461, 0.5408, 0.7632, 0.5393, 0.7632, 0.5393, 0.7461, 0.5716, 0.7664, 0.5731, 0.7664, 0.5731, 0.7664, 0.5716, 0.7664, 0.5599, 0.7461, 0.5599, 0.7632, 0.5584, 0.7632, 0.5584, 0.7461, 0.5467, 0.7461, 0.5467, 0.7632, 0.5452, 0.7632, 0.5452, 0.7461, 0.5335, 0.7461, 0.5335, 0.7632, 0.532, 0.7632, 0.532, 0.7461, 0.5658, 0.7461, 0.5658, 0.7632, 0.5643, 0.7632, 0.5643, 0.7461, 0.5525, 0.7461, 0.5525, 0.7632, 0.5511, 0.7632, 0.5511, 0.7461, 0.5393, 0.7461, 0.5393, 0.7632, 0.5379, 0.7632, 0.5379, 0.7461, 0.5261, 0.7664, 0.5276, 0.7664, 0.5276, 0.7664, 0.5261, 0.7664, 0.5716, 0.7461, 0.5716, 0.7632, 0.5702, 0.7632, 0.5702, 0.7461, 0.5584, 0.7461, 0.5584, 0.7632, 0.5569, 0.7632, 0.5569, 0.7461, 0.5452, 0.7461, 0.5452, 0.7632, 0.5437, 0.7632, 0.5437, 0.7461, 0.532, 0.7461, 0.532, 0.7632, 0.5305, 0.7632, 0.5305, 0.7461, 0.5643, 0.7461, 0.5643, 0.7632, 0.5628, 0.7632, 0.5628, 0.7461, 0.5511, 0.7461, 0.5511, 0.7632, 0.5496, 0.7632, 0.5496, 0.7461, 0.5379, 0.7461, 0.5379, 0.7632, 0.5364, 0.7632, 0.5364, 0.7461, 0.5702, 0.7461, 0.5702, 0.7632, 0.5687, 0.7632, 0.5687, 0.7461, 0.5569, 0.7461, 0.5569, 0.7632, 0.5555, 0.7632, 0.5555, 0.7461, 0.5437, 0.7461, 0.5437, 0.7632, 0.5423, 0.7632, 0.5423, 0.7461, 0.5305, 0.7461, 0.5305, 0.7632, 0.529, 0.7632, 0.529, 0.7461, 0.5628, 0.7461, 0.5628, 0.7632, 0.5614, 0.7632, 0.5614, 0.7461, 0.5496, 0.7461, 0.5496, 0.7632, 0.5481, 0.7632, 0.5481, 0.7461, 0.5364, 0.7461, 0.5364, 0.7632, 0.5349, 0.7632, 0.5349, 0.7461, 0.5687, 0.7461, 0.5687, 0.7632, 0.5672, 0.7632, 0.5672, 0.7461, 0.5555, 0.7461, 0.5555, 0.7632, 0.554, 0.7632, 0.554, 0.7461, 0.5423, 0.7461, 0.5423, 0.7632, 0.5408, 0.7632, 0.5408, 0.7461, 0.529, 0.7461, 0.529, 0.7632, 0.5276, 0.7632, 0.5276, 0.7461, 0.5614, 0.7461, 0.5614, 0.7632, 0.5599, 0.7632, 0.5599, 0.7461, 0.5481, 0.7461, 0.5481, 0.7632, 0.5467, 0.7632, 0.5467, 0.7461, 0.5731, 0.7429, 0.5716, 0.7429, 0.5716, 0.7429, 0.5731, 0.7429, 0.5379, 0.7664, 0.5393, 0.7664, 0.5393, 0.7664, 0.5379, 0.7664, 0.5569, 0.7664, 0.5584, 0.7664, 0.5584, 0.7664, 0.5569, 0.7664, 0.5364, 0.7664, 0.5379, 0.7664, 0.5379, 0.7664, 0.5364, 0.7664, 0.5555, 0.7664, 0.5569, 0.7664, 0.5569, 0.7664, 0.5555, 0.7664, 0.5349, 0.7664, 0.5364, 0.7664, 0.5364, 0.7664, 0.5349, 0.7664, 0.554, 0.7664, 0.5555, 0.7664, 0.5555, 0.7664, 0.554, 0.7664, 0.5335, 0.7664, 0.5349, 0.7664, 0.5349, 0.7664, 0.5335, 0.7664, 0.5525, 0.7664, 0.554, 0.7664, 0.554, 0.7664, 0.5525, 0.7664, 0.532, 0.7664, 0.5335, 0.7664, 0.5335, 0.7664, 0.532, 0.7664, 0.5511, 0.7664, 0.5525, 0.7664, 0.5525, 0.7664, 0.5511, 0.7664, 0.5702, 0.7664, 0.5716, 0.7664, 0.5716, 0.7664, 0.5702, 0.7664, 0.5305, 0.7664, 0.532, 0.7664, 0.532, 0.7664, 0.5305, 0.7664, 0.5496, 0.7664, 0.5511, 0.7664, 0.5511, 0.7664, 0.5496, 0.7664, 0.5261, 0.7664, 0.5276, 0.7664, 0.5276, 0.7664, 0.5261, 0.7664, 0.529, 0.7664, 0.5305, 0.7664, 0.5305, 0.7664, 0.529, 0.7664, 0.5481, 0.7664, 0.5496, 0.7664, 0.5496, 0.7664, 0.5481, 0.7664, 0.5672, 0.7664, 0.5687, 0.7664, 0.5687, 0.7664, 0.5672, 0.7664, 0.5276, 0.7664, 0.529, 0.7664, 0.529, 0.7664, 0.5276, 0.7664, 0.5467, 0.7664, 0.5481, 0.7664, 0.5481, 0.7664, 0.5467, 0.7664, 0.5658, 0.7664, 0.5672, 0.7664, 0.5672, 0.7664, 0.5658, 0.7664, 0.7621, 0.9538, 0.7601, 0.954, 0.758, 0.9538, 0.7561, 0.9532, 0.7543, 0.9522, 0.7527, 0.9509, 0.7514, 0.9493, 0.7504, 0.9475, 0.7498, 0.9455, 0.7496, 0.9434, 0.7498, 0.9414, 0.7504, 0.9394, 0.7514, 0.9376, 0.7527, 0.936, 0.7543, 0.9347, 0.7561, 0.9337, 0.758, 0.9331, 0.7601, 0.9329, 0.7621, 0.9331, 0.7641, 0.9337, 0.7659, 0.9347, 0.7675, 0.936, 0.7688, 0.9376, 0.7698, 0.9394, 0.7704, 0.9414, 0.7706, 0.9434, 0.7704, 0.9455, 0.7698, 0.9475, 0.7688, 0.9493, 0.7675, 0.9509, 0.7659, 0.9522, 0.7641, 0.9532, 0.5452, 0.7664, 0.5467, 0.7664, 0.5467, 0.7664, 0.5452, 0.7664, 0.5643, 0.7664, 0.5658, 0.7664, 0.5658, 0.7664, 0.5643, 0.7664, 0.5687, 0.7664, 0.5702, 0.7664, 0.5702, 0.7664, 0.5687, 0.7664, 0.5437, 0.7664, 0.5452, 0.7664, 0.5452, 0.7664, 0.5437, 0.7664, 0.5628, 0.7664, 0.5643, 0.7664, 0.5643, 0.7664, 0.5628, 0.7664, 0.5423, 0.7664, 0.5437, 0.7664, 0.5437, 0.7664, 0.5423, 0.7664, 0.5614, 0.7664, 0.5628, 0.7664, 0.5628, 0.7664, 0.5614, 0.7664, 0.5408, 0.7664, 0.5423, 0.7664, 0.5423, 0.7664, 0.5408, 0.7664, 0.5599, 0.7664, 0.5614, 0.7664, 0.5614, 0.7664, 0.5599, 0.7664, 0.5393, 0.7664, 0.5408, 0.7664, 0.5408, 0.7664, 0.5393, 0.7664, 0.5349, 0.7429, 0.5335, 0.7429, 0.5335, 0.7429, 0.5349, 0.7429, 0.5614, 0.7664, 0.5628, 0.7664, 0.5628, 0.7664, 0.5614, 0.7664, 0.5481, 0.7664, 0.5496, 0.7664, 0.5496, 0.7664, 0.5481, 0.7664, 0.5349, 0.7664, 0.5364, 0.7664, 0.5364, 0.7664, 0.5349, 0.7664, 0.5672, 0.7664, 0.5687, 0.7664, 0.5687, 0.7664, 0.5672, 0.7664, 0.554, 0.7664, 0.5555, 0.7664, 0.5555, 0.7664, 0.554, 0.7664, 0.5408, 0.7664, 0.5423, 0.7664, 0.5423, 0.7664, 0.5408, 0.7664, 0.5276, 0.7664, 0.529, 0.7664, 0.529, 0.7664, 0.5276, 0.7664, 0.5599, 0.7664, 0.5614, 0.7664, 0.5614, 0.7664, 0.5599, 0.7664, 0.5467, 0.7664, 0.5481, 0.7664, 0.5481, 0.7664, 0.5467, 0.7664, 0.5335, 0.7664, 0.5349, 0.7664, 0.5349, 0.7664, 0.5335, 0.7664, 0.5658, 0.7664, 0.5672, 0.7664, 0.5672, 0.7664, 0.5658, 0.7664, 0.5525, 0.7664, 0.554, 0.7664, 0.554, 0.7664, 0.5525, 0.7664, 0.5393, 0.7664, 0.5408, 0.7664, 0.5408, 0.7664, 0.5393, 0.7664, 0.5731, 0.7461, 0.5731, 0.7632, 0.5716, 0.7632, 0.5716, 0.7461, 0.5716, 0.7664, 0.5731, 0.7664, 0.5731, 0.7664, 0.5716, 0.7664, 0.5584, 0.7664, 0.5599, 0.7664, 0.5599, 0.7664, 0.5584, 0.7664, 0.5452, 0.7664, 0.5467, 0.7664, 0.5467, 0.7664, 0.5452, 0.7664, 0.532, 0.7664, 0.5335, 0.7664, 0.5335, 0.7664, 0.532, 0.7664, 0.5643, 0.7664, 0.5658, 0.7664, 0.5658, 0.7664, 0.5643, 0.7664, 0.5511, 0.7664, 0.5525, 0.7664, 0.5525, 0.7664, 0.5511, 0.7664, 0.5379, 0.7664, 0.5393, 0.7664, 0.5393, 0.7664, 0.5379, 0.7664, 0.5702, 0.7664, 0.5716, 0.7664, 0.5716, 0.7664, 0.5702, 0.7664, 0.5569, 0.7664, 0.5584, 0.7664, 0.5584, 0.7664, 0.5569, 0.7664, 0.5437, 0.7664, 0.5452, 0.7664, 0.5452, 0.7664, 0.5437, 0.7664, 0.5305, 0.7664, 0.532, 0.7664, 0.532, 0.7664, 0.5305, 0.7664, 0.5628, 0.7664, 0.5643, 0.7664, 0.5643, 0.7664, 0.5628, 0.7664, 0.5496, 0.7664, 0.5511, 0.7664, 0.5511, 0.7664, 0.5496, 0.7664, 0.5364, 0.7664, 0.5379, 0.7664, 0.5379, 0.7664, 0.5364, 0.7664, 0.5687, 0.7664, 0.5702, 0.7664, 0.5702, 0.7664, 0.5687, 0.7664, 0.5555, 0.7664, 0.5569, 0.7664, 0.5569, 0.7664, 0.5555, 0.7664, 0.5423, 0.7664, 0.5437, 0.7664, 0.5437, 0.7664, 0.5423, 0.7664, 0.554, 0.7429, 0.5525, 0.7429, 0.5525, 0.7429, 0.554, 0.7429, 0.5335, 0.7429, 0.532, 0.7429, 0.532, 0.7429, 0.5335, 0.7429, 0.5525, 0.7429, 0.5511, 0.7429, 0.5511, 0.7429, 0.5525, 0.7429, 0.5276, 0.7429, 0.5261, 0.7429, 0.5261, 0.7429, 0.5276, 0.7429, 0.532, 0.7429, 0.5305, 0.7429, 0.5305, 0.7429, 0.532, 0.7429, 0.5511, 0.7429, 0.5496, 0.7429, 0.5496, 0.7429, 0.5511, 0.7429, 0.5702, 0.7429, 0.5687, 0.7429, 0.5687, 0.7429, 0.5702, 0.7429, 0.5305, 0.7429, 0.529, 0.7429, 0.529, 0.7429, 0.5305, 0.7429, 0.5496, 0.7429, 0.5481, 0.7429, 0.5481, 0.7429, 0.5496, 0.7429, 0.5687, 0.7429, 0.5672, 0.7429, 0.5672, 0.7429, 0.5687, 0.7429, 0.529, 0.7429, 0.5276, 0.7429, 0.5276, 0.7429, 0.529, 0.7429, 0.5481, 0.7429, 0.5467, 0.7429, 0.5467, 0.7429, 0.5481, 0.7429, 0.5672, 0.7429, 0.5658, 0.7429, 0.5658, 0.7429, 0.5672, 0.7429, 0.7449, 0.95, 0.7469, 0.9498, 0.7489, 0.9492, 0.7507, 0.9482, 0.7523, 0.9469, 0.7536, 0.9453, 0.7546, 0.9435, 0.7552, 0.9415, 0.7554, 0.9395, 0.7552, 0.9374, 0.7546, 0.9354, 0.7536, 0.9336, 0.7523, 0.932, 0.7507, 0.9307, 0.7489, 0.9298, 0.7469, 0.9292, 0.7449, 0.929, 0.7428, 0.9292, 0.7409, 0.9298, 0.7391, 0.9307, 0.7375, 0.932, 0.7362, 0.9336, 0.7352, 0.9354, 0.7346, 0.9374, 0.7344, 0.9395, 0.7346, 0.9415, 0.7352, 0.9435, 0.7362, 0.9453, 0.7375, 0.9469, 0.7391, 0.9482, 0.7409, 0.9492, 0.7428, 0.9498, 0.5467, 0.7429, 0.5452, 0.7429, 0.5452, 0.7429, 0.5467, 0.7429, 0.5658, 0.7429, 0.5643, 0.7429, 0.5643, 0.7429, 0.5658, 0.7429, 0.5716, 0.7429, 0.5702, 0.7429, 0.5702, 0.7429, 0.5716, 0.7429, 0.5452, 0.7429, 0.5437, 0.7429, 0.5437, 0.7429, 0.5452, 0.7429, 0.5643, 0.7429, 0.5628, 0.7429, 0.5628, 0.7429, 0.5643, 0.7429, 0.5437, 0.7429, 0.5423, 0.7429, 0.5423, 0.7429, 0.5437, 0.7429, 0.5628, 0.7429, 0.5614, 0.7429, 0.5614, 0.7429, 0.5628, 0.7429, 0.5423, 0.7429, 0.5408, 0.7429, 0.5408, 0.7429, 0.5423, 0.7429, 0.5614, 0.7429, 0.5599, 0.7429, 0.5599, 0.7429, 0.5614, 0.7429, 0.5408, 0.7429, 0.5393, 0.7429, 0.5393, 0.7429, 0.5408, 0.7429, 0.5599, 0.7429, 0.5584, 0.7429, 0.5584, 0.7429, 0.5599, 0.7429, 0.5393, 0.7429, 0.5379, 0.7429, 0.5379, 0.7429, 0.5393, 0.7429, 0.5584, 0.7429, 0.5569, 0.7429, 0.5569, 0.7429, 0.5584, 0.7429, 0.5379, 0.7429, 0.5364, 0.7429, 0.5364, 0.7429, 0.5379, 0.7429, 0.5569, 0.7429, 0.5555, 0.7429, 0.5555, 0.7429, 0.5569, 0.7429, 0.5364, 0.7429, 0.5349, 0.7429, 0.5349, 0.7429, 0.5364, 0.7429, 0.5555, 0.7429, 0.554, 0.7429, 0.554, 0.7429, 0.5555, 0.7429, 0.5731, 0.7461, 0.5716, 0.7461, 0.5716, 0.7429, 0.5731, 0.7429, 0.5716, 0.7632, 0.5731, 0.7632, 0.5731, 0.7664, 0.5716, 0.7664, 0.5716, 0.7461, 0.5702, 0.7461, 0.5702, 0.7429, 0.5716, 0.7429, 0.5702, 0.7632, 0.5716, 0.7632, 0.5716, 0.7664, 0.5702, 0.7664, 0.5702, 0.7461, 0.5687, 0.7461, 0.5687, 0.7429, 0.5702, 0.7429, 0.5687, 0.7632, 0.5702, 0.7632, 0.5702, 0.7664, 0.5687, 0.7664, 0.5687, 0.7461, 0.5672, 0.7461, 0.5672, 0.7429, 0.5687, 0.7429, 0.5672, 0.7632, 0.5687, 0.7632, 0.5687, 0.7664, 0.5672, 0.7664, 0.5672, 0.7461, 0.5658, 0.7461, 0.5658, 0.7429, 0.5672, 0.7429, 0.5658, 0.7632, 0.5672, 0.7632, 0.5672, 0.7664, 0.5658, 0.7664, 0.5658, 0.7461, 0.5643, 0.7461, 0.5643, 0.7429, 0.5658, 0.7429, 0.5643, 0.7632, 0.5658, 0.7632, 0.5658, 0.7664, 0.5643, 0.7664, 0.5643, 0.7461, 0.5628, 0.7461, 0.5628, 0.7429, 0.5643, 0.7429, 0.5628, 0.7632, 0.5643, 0.7632, 0.5643, 0.7664, 0.5628, 0.7664, 0.5628, 0.7461, 0.5614, 0.7461, 0.5614, 0.7429, 0.5628, 0.7429, 0.5614, 0.7632, 0.5628, 0.7632, 0.5628, 0.7664, 0.5614, 0.7664, 0.5614, 0.7461, 0.5599, 0.7461, 0.5599, 0.7429, 0.5614, 0.7429, 0.5599, 0.7632, 0.5614, 0.7632, 0.5614, 0.7664, 0.5599, 0.7664, 0.5599, 0.7461, 0.5584, 0.7461, 0.5584, 0.7429, 0.5599, 0.7429, 0.5584, 0.7632, 0.5599, 0.7632, 0.5599, 0.7664, 0.5584, 0.7664, 0.5584, 0.7461, 0.5569, 0.7461, 0.5569, 0.7429, 0.5584, 0.7429, 0.5569, 0.7632, 0.5584, 0.7632, 0.5584, 0.7664, 0.5569, 0.7664, 0.5569, 0.7461, 0.5555, 0.7461, 0.5555, 0.7429, 0.5569, 0.7429, 0.5555, 0.7632, 0.5569, 0.7632, 0.5569, 0.7664, 0.5555, 0.7664, 0.5555, 0.7461, 0.554, 0.7461, 0.554, 0.7429, 0.5555, 0.7429, 0.554, 0.7632, 0.5555, 0.7632, 0.5555, 0.7664, 0.554, 0.7664, 0.554, 0.7461, 0.5525, 0.7461, 0.5525, 0.7429, 0.554, 0.7429, 0.5525, 0.7632, 0.554, 0.7632, 0.554, 0.7664, 0.5525, 0.7664, 0.5525, 0.7461, 0.5511, 0.7461, 0.5511, 0.7429, 0.5525, 0.7429, 0.5511, 0.7632, 0.5525, 0.7632, 0.5525, 0.7664, 0.5511, 0.7664, 0.5511, 0.7461, 0.5496, 0.7461, 0.5496, 0.7429, 0.5511, 0.7429, 0.5496, 0.7632, 0.5511, 0.7632, 0.5511, 0.7664, 0.5496, 0.7664, 0.5496, 0.7461, 0.5481, 0.7461, 0.5481, 0.7429, 0.5496, 0.7429, 0.5481, 0.7632, 0.5496, 0.7632, 0.5496, 0.7664, 0.5481, 0.7664, 0.5481, 0.7461, 0.5467, 0.7461, 0.5467, 0.7429, 0.5481, 0.7429, 0.5467, 0.7632, 0.5481, 0.7632, 0.5481, 0.7664, 0.5467, 0.7664, 0.5467, 0.7461, 0.5452, 0.7461, 0.5452, 0.7429, 0.5467, 0.7429, 0.5452, 0.7632, 0.5467, 0.7632, 0.5467, 0.7664, 0.5452, 0.7664, 0.5452, 0.7461, 0.5437, 0.7461, 0.5437, 0.7429, 0.5452, 0.7429, 0.5437, 0.7632, 0.5452, 0.7632, 0.5452, 0.7664, 0.5437, 0.7664, 0.5437, 0.7461, 0.5423, 0.7461, 0.5423, 0.7429, 0.5437, 0.7429, 0.5423, 0.7632, 0.5437, 0.7632, 0.5437, 0.7664, 0.5423, 0.7664, 0.5423, 0.7461, 0.5408, 0.7461, 0.5408, 0.7429, 0.5423, 0.7429, 0.5408, 0.7632, 0.5423, 0.7632, 0.5423, 0.7664, 0.5408, 0.7664, 0.5408, 0.7461, 0.5393, 0.7461, 0.5393, 0.7429, 0.5408, 0.7429, 0.5393, 0.7632, 0.5408, 0.7632, 0.5408, 0.7664, 0.5393, 0.7664, 0.5393, 0.7461, 0.5379, 0.7461, 0.5379, 0.7429, 0.5393, 0.7429, 0.5379, 0.7632, 0.5393, 0.7632, 0.5393, 0.7664, 0.5379, 0.7664, 0.5379, 0.7461, 0.5364, 0.7461, 0.5364, 0.7429, 0.5379, 0.7429, 0.5364, 0.7632, 0.5379, 0.7632, 0.5379, 0.7664, 0.5364, 0.7664, 0.5364, 0.7461, 0.5349, 0.7461, 0.5349, 0.7429, 0.5364, 0.7429, 0.5349, 0.7632, 0.5364, 0.7632, 0.5364, 0.7664, 0.5349, 0.7664, 0.5349, 0.7461, 0.5335, 0.7461, 0.5335, 0.7429, 0.5349, 0.7429, 0.5335, 0.7632, 0.5349, 0.7632, 0.5349, 0.7664, 0.5335, 0.7664, 0.5335, 0.7461, 0.532, 0.7461, 0.532, 0.7429, 0.5335, 0.7429, 0.532, 0.7632, 0.5335, 0.7632, 0.5335, 0.7664, 0.532, 0.7664, 0.532, 0.7461, 0.5305, 0.7461, 0.5305, 0.7429, 0.532, 0.7429, 0.5305, 0.7632, 0.532, 0.7632, 0.532, 0.7664, 0.5305, 0.7664, 0.5305, 0.7461, 0.529, 0.7461, 0.529, 0.7429, 0.5305, 0.7429, 0.529, 0.7632, 0.5305, 0.7632, 0.5305, 0.7664, 0.529, 0.7664, 0.529, 0.7461, 0.5276, 0.7461, 0.5276, 0.7429, 0.529, 0.7429, 0.5276, 0.7632, 0.529, 0.7632, 0.529, 0.7664, 0.5276, 0.7664, 0.5276, 0.7461, 0.5261, 0.7461, 0.5261, 0.7429, 0.5276, 0.7429, 0.5261, 0.7632, 0.5276, 0.7632, 0.5276, 0.7664, 0.5261, 0.7664, 0.5716, 0.7664, 0.5731, 0.7664, 0.5731, 0.7664, 0.5716, 0.7664, 0.5702, 0.7664, 0.5716, 0.7664, 0.5716, 0.7664, 0.5702, 0.7664, 0.5687, 0.7664, 0.5702, 0.7664, 0.5702, 0.7664, 0.5687, 0.7664, 0.5672, 0.7664, 0.5687, 0.7664, 0.5687, 0.7664, 0.5672, 0.7664, 0.5658, 0.7664, 0.5672, 0.7664, 0.5672, 0.7664, 0.5658, 0.7664, 0.5643, 0.7664, 0.5658, 0.7664, 0.5658, 0.7664, 0.5643, 0.7664, 0.5628, 0.7664, 0.5643, 0.7664, 0.5643, 0.7664, 0.5628, 0.7664, 0.5614, 0.7664, 0.5628, 0.7664, 0.5628, 0.7664, 0.5614, 0.7664, 0.5599, 0.7664, 0.5614, 0.7664, 0.5614, 0.7664, 0.5599, 0.7664, 0.5584, 0.7664, 0.5599, 0.7664, 0.5599, 0.7664, 0.5584, 0.7664, 0.5569, 0.7664, 0.5584, 0.7664, 0.5584, 0.7664, 0.5569, 0.7664, 0.5555, 0.7664, 0.5569, 0.7664, 0.5569, 0.7664, 0.5555, 0.7664, 0.554, 0.7664, 0.5555, 0.7664, 0.5555, 0.7664, 0.554, 0.7664, 0.5525, 0.7664, 0.554, 0.7664, 0.554, 0.7664, 0.5525, 0.7664, 0.5511, 0.7664, 0.5525, 0.7664, 0.5525, 0.7664, 0.5511, 0.7664, 0.5496, 0.7664, 0.5511, 0.7664, 0.5511, 0.7664, 0.5496, 0.7664, 0.5481, 0.7664, 0.5496, 0.7664, 0.5496, 0.7664, 0.5481, 0.7664, 0.5467, 0.7664, 0.5481, 0.7664, 0.5481, 0.7664, 0.5467, 0.7664, 0.5452, 0.7664, 0.5467, 0.7664, 0.5467, 0.7664, 0.5452, 0.7664, 0.5437, 0.7664, 0.5452, 0.7664, 0.5452, 0.7664, 0.5437, 0.7664, 0.5423, 0.7664, 0.5437, 0.7664, 0.5437, 0.7664, 0.5423, 0.7664, 0.5408, 0.7664, 0.5423, 0.7664, 0.5423, 0.7664, 0.5408, 0.7664, 0.5393, 0.7664, 0.5408, 0.7664, 0.5408, 0.7664, 0.5393, 0.7664, 0.5379, 0.7664, 0.5393, 0.7664, 0.5393, 0.7664, 0.5379, 0.7664, 0.5364, 0.7664, 0.5379, 0.7664, 0.5379, 0.7664, 0.5364, 0.7664, 0.5349, 0.7664, 0.5364, 0.7664, 0.5364, 0.7664, 0.5349, 0.7664, 0.5335, 0.7664, 0.5349, 0.7664, 0.5349, 0.7664, 0.5335, 0.7664, 0.532, 0.7664, 0.5335, 0.7664, 0.5335, 0.7664, 0.532, 0.7664, 0.5305, 0.7664, 0.532, 0.7664, 0.532, 0.7664, 0.5305, 0.7664, 0.529, 0.7664, 0.5305, 0.7664, 0.5305, 0.7664, 0.529, 0.7664, 0.5276, 0.7664, 0.529, 0.7664, 0.529, 0.7664, 0.5276, 0.7664, 0.5261, 0.7664, 0.5276, 0.7664, 0.5276, 0.7664, 0.5261, 0.7664, 0.5716, 0.7664, 0.5731, 0.7664, 0.5731, 0.7664, 0.5717, 0.7664, 0.5702, 0.7664, 0.5716, 0.7664, 0.5716, 0.7664, 0.5702, 0.7664, 0.5687, 0.7664, 0.5702, 0.7664, 0.5701, 0.7664, 0.5687, 0.7664, 0.5672, 0.7664, 0.5687, 0.7664, 0.5686, 0.7664, 0.5673, 0.7664, 0.5658, 0.7664, 0.5672, 0.7664, 0.5672, 0.7664, 0.5658, 0.7664, 0.5643, 0.7664, 0.5658, 0.7664, 0.5657, 0.7664, 0.5643, 0.7664, 0.5628, 0.7664, 0.5643, 0.7664, 0.5642, 0.7664, 0.5629, 0.7664, 0.5614, 0.7664, 0.5628, 0.7664, 0.5628, 0.7664, 0.5614, 0.7664, 0.5599, 0.7664, 0.5614, 0.7664, 0.5613, 0.7664, 0.5599, 0.7664, 0.5584, 0.7664, 0.5599, 0.7664, 0.5598, 0.7664, 0.5585, 0.7664, 0.5569, 0.7664, 0.5584, 0.7664, 0.5584, 0.7664, 0.557, 0.7664, 0.5555, 0.7664, 0.5569, 0.7664, 0.5569, 0.7664, 0.5555, 0.7664, 0.554, 0.7664, 0.5555, 0.7664, 0.5554, 0.7664, 0.5541, 0.7664, 0.5525, 0.7664, 0.554, 0.7664, 0.554, 0.7664, 0.5526, 0.7664, 0.5511, 0.7664, 0.5525, 0.7664, 0.5525, 0.7664, 0.5511, 0.7664, 0.5496, 0.7664, 0.5511, 0.7664, 0.551, 0.7664, 0.5497, 0.7664, 0.5481, 0.7664, 0.5496, 0.7664, 0.5496, 0.7664, 0.5482, 0.7664, 0.5467, 0.7664, 0.5481, 0.7664, 0.5481, 0.7664, 0.5467, 0.7664, 0.5452, 0.7664, 0.5467, 0.7664, 0.5466, 0.7664, 0.5453, 0.7664, 0.5437, 0.7664, 0.5452, 0.7664, 0.5452, 0.7664, 0.5438, 0.7664, 0.5423, 0.7664, 0.5437, 0.7664, 0.5437, 0.7664, 0.5423, 0.7664, 0.5408, 0.7664, 0.5423, 0.7664, 0.5422, 0.7664, 0.5408, 0.7664, 0.5393, 0.7664, 0.5408, 0.7664, 0.5407, 0.7664, 0.5394, 0.7664, 0.5379, 0.7664, 0.5393, 0.7664, 0.5393, 0.7664, 0.5379, 0.7664, 0.5364, 0.7664, 0.5379, 0.7664, 0.5378, 0.7664, 0.5364, 0.7664, 0.5349, 0.7664, 0.5364, 0.7664, 0.5363, 0.7664, 0.535, 0.7664, 0.5335, 0.7664, 0.5349, 0.7664, 0.5349, 0.7664, 0.5335, 0.7664, 0.532, 0.7664, 0.5335, 0.7664, 0.5334, 0.7664, 0.532, 0.7664, 0.5305, 0.7664, 0.532, 0.7664, 0.5319, 0.7664, 0.5306, 0.7664, 0.529, 0.7664, 0.5305, 0.7664, 0.5305, 0.7664, 0.5291, 0.7664, 0.5276, 0.7664, 0.529, 0.7664, 0.529, 0.7664, 0.5276, 0.7664, 0.5261, 0.7664, 0.5276, 0.7664, 0.5275, 0.7664, 0.5262, 0.7664, 0.5731, 0.7429, 0.5716, 0.7429, 0.5716, 0.7429, 0.5731, 0.7429, 0.5716, 0.7429, 0.5702, 0.7429, 0.5702, 0.7429, 0.5716, 0.7429, 0.5702, 0.7429, 0.5687, 0.7429, 0.5687, 0.7429, 0.5702, 0.7429, 0.5687, 0.7429, 0.5672, 0.7429, 0.5672, 0.7429, 0.5687, 0.7429, 0.5672, 0.7429, 0.5658, 0.7429, 0.5658, 0.7429, 0.5672, 0.7429, 0.5658, 0.7429, 0.5643, 0.7429, 0.5643, 0.7429, 0.5658, 0.7429, 0.5643, 0.7429, 0.5628, 0.7429, 0.5628, 0.7429, 0.5643, 0.7429, 0.5628, 0.7429, 0.5614, 0.7429, 0.5614, 0.7429, 0.5628, 0.7429, 0.5614, 0.7429, 0.5599, 0.7429, 0.5599, 0.7429, 0.5614, 0.7429, 0.5599, 0.7429, 0.5584, 0.7429, 0.5584, 0.7429, 0.5599, 0.7429, 0.5584, 0.7429, 0.5569, 0.7429, 0.5569, 0.7429, 0.5584, 0.7429, 0.5569, 0.7429, 0.5555, 0.7429, 0.5555, 0.7429, 0.5569, 0.7429, 0.5555, 0.7429, 0.554, 0.7429, 0.554, 0.7429, 0.5555, 0.7429, 0.554, 0.7429, 0.5525, 0.7429, 0.5525, 0.7429, 0.554, 0.7429, 0.5525, 0.7429, 0.5511, 0.7429, 0.5511, 0.7429, 0.5525, 0.7429, 0.5511, 0.7429, 0.5496, 0.7429, 0.5496, 0.7429, 0.5511, 0.7429, 0.5496, 0.7429, 0.5481, 0.7429, 0.5481, 0.7429, 0.5496, 0.7429, 0.5481, 0.7429, 0.5467, 0.7429, 0.5467, 0.7429, 0.5481, 0.7429, 0.5467, 0.7429, 0.5452, 0.7429, 0.5452, 0.7429, 0.5467, 0.7429, 0.5452, 0.7429, 0.5437, 0.7429, 0.5437, 0.7429, 0.5452, 0.7429, 0.5437, 0.7429, 0.5423, 0.7429, 0.5423, 0.7429, 0.5437, 0.7429, 0.5423, 0.7429, 0.5408, 0.7429, 0.5408, 0.7429, 0.5423, 0.7429, 0.5408, 0.7429, 0.5393, 0.7429, 0.5393, 0.7429, 0.5408, 0.7429, 0.5393, 0.7429, 0.5379, 0.7429, 0.5379, 0.7429, 0.5393, 0.7429, 0.5379, 0.7429, 0.5364, 0.7429, 0.5364, 0.7429, 0.5379, 0.7429, 0.5364, 0.7429, 0.5349, 0.7429, 0.5349, 0.7429, 0.5364, 0.7429, 0.5349, 0.7429, 0.5335, 0.7429, 0.5335, 0.7429, 0.5349, 0.7429, 0.5335, 0.7429, 0.532, 0.7429, 0.532, 0.7429, 0.5335, 0.7429, 0.532, 0.7429, 0.5305, 0.7429, 0.5305, 0.7429, 0.532, 0.7429, 0.5305, 0.7429, 0.529, 0.7429, 0.529, 0.7429, 0.5305, 0.7429, 0.529, 0.7429, 0.5276, 0.7429, 0.5276, 0.7429, 0.529, 0.7429, 0.5276, 0.7429, 0.5261, 0.7429, 0.5261, 0.7429, 0.5276, 0.7429, 0.5731, 0.7429, 0.5716, 0.7429, 0.5717, 0.7429, 0.5731, 0.7429, 0.5716, 0.7429, 0.5702, 0.7429, 0.5702, 0.7429, 0.5716, 0.7429, 0.5702, 0.7429, 0.5687, 0.7429, 0.5687, 0.7429, 0.5701, 0.7429, 0.5687, 0.7429, 0.5672, 0.7429, 0.5673, 0.7429, 0.5686, 0.7429, 0.5672, 0.7429, 0.5658, 0.7429, 0.5658, 0.7429, 0.5672, 0.7429, 0.5658, 0.7429, 0.5643, 0.7429, 0.5643, 0.7429, 0.5657, 0.7429, 0.5643, 0.7429, 0.5628, 0.7429, 0.5629, 0.7429, 0.5642, 0.7429, 0.5628, 0.7429, 0.5614, 0.7429, 0.5614, 0.7429, 0.5628, 0.7429, 0.5614, 0.7429, 0.5599, 0.7429, 0.5599, 0.7429, 0.5613, 0.7429, 0.5599, 0.7429, 0.5584, 0.7429, 0.5585, 0.7429, 0.5598, 0.7429, 0.5584, 0.7429, 0.5569, 0.7429, 0.557, 0.7429, 0.5584, 0.7429, 0.5569, 0.7429, 0.5555, 0.7429, 0.5555, 0.7429, 0.5569, 0.7429, 0.5555, 0.7429, 0.554, 0.7429, 0.5541, 0.7429, 0.5554, 0.7429, 0.554, 0.7429, 0.5525, 0.7429, 0.5526, 0.7429, 0.554, 0.7429, 0.5525, 0.7429, 0.5511, 0.7429, 0.5511, 0.7429, 0.5525, 0.7429, 0.5511, 0.7429, 0.5496, 0.7429, 0.5497, 0.7429, 0.551, 0.7429, 0.5496, 0.7429, 0.5481, 0.7429, 0.5482, 0.7429, 0.5496, 0.7429, 0.5481, 0.7429, 0.5467, 0.7429, 0.5467, 0.7429, 0.5481, 0.7429, 0.5467, 0.7429, 0.5452, 0.7429, 0.5453, 0.7429, 0.5466, 0.7429, 0.5452, 0.7429, 0.5437, 0.7429, 0.5438, 0.7429, 0.5452, 0.7429, 0.5437, 0.7429, 0.5423, 0.7429, 0.5423, 0.7429, 0.5437, 0.7429, 0.5423, 0.7429, 0.5408, 0.7429, 0.5408, 0.7429, 0.5422, 0.7429, 0.5408, 0.7429, 0.5393, 0.7429, 0.5394, 0.7429, 0.5407, 0.7429, 0.5393, 0.7429, 0.5379, 0.7429, 0.5379, 0.7429, 0.5393, 0.7429, 0.5379, 0.7429, 0.5364, 0.7429, 0.5364, 0.7429, 0.5378, 0.7429, 0.5364, 0.7429, 0.5349, 0.7429, 0.535, 0.7429, 0.5363, 0.7429, 0.5349, 0.7429, 0.5335, 0.7429, 0.5335, 0.7429, 0.5349, 0.7429, 0.5335, 0.7429, 0.532, 0.7429, 0.532, 0.7429, 0.5334, 0.7429, 0.532, 0.7429, 0.5305, 0.7429, 0.5306, 0.7429, 0.5319, 0.7429, 0.5305, 0.7429, 0.529, 0.7429, 0.5291, 0.7429, 0.5305, 0.7429, 0.529, 0.7429, 0.5276, 0.7429, 0.5276, 0.7429, 0.529, 0.7429, 0.5276, 0.7429, 0.5261, 0.7429, 0.5262, 0.7429, 0.5275, 0.7429, 0.5731, 0.7429, 0.5716, 0.7429, 0.5716, 0.7429, 0.5731, 0.7429, 0.02812, 0.9325, 0.02803, 0.939, 0.02299, 0.9402, 0.02319, 0.9341, 0.02803, 0.939, 0.02763, 0.9429, 0.02294, 0.9438, 0.02299, 0.9402, 0.02299, 0.9402, 0.02294, 0.9438, 0.01948, 0.9432, 0.01854, 0.9403, 0.02319, 0.9341, 0.02299, 0.9402, 0.01854, 0.9403, 0.01879, 0.9347, 0.04451, 0.9511, 0.04457, 0.9462, 0.04955, 0.9451, 0.04915, 0.95, 0.05872, 0.9664, 0.05756, 0.9687, 0.05325, 0.968, 0.05369, 0.9647, 0.06546, 0.9647, 0.06576, 0.9681, 0.06151, 0.9687, 0.06049, 0.9664, 0.04412, 0.972, 0.04384, 0.9769, 0.03858, 0.976, 0.03919, 0.971, 0.04574, 0.9685, 0.04566, 0.9649, 0.04911, 0.9664, 0.04925, 0.9701, 0.04566, 0.9649, 0.04624, 0.9617, 0.04901, 0.962, 0.04911, 0.9664, 0.04374, 0.9556, 0.04395, 0.96, 0.04111, 0.9604, 0.04022, 0.9572, 0.0435, 0.952, 0.04374, 0.9556, 0.04022, 0.9572, 0.03985, 0.9536, 0.07421, 0.9677, 0.07744, 0.9669, 0.07739, 0.9744, 0.07414, 0.9747, 0.07744, 0.9669, 0.08064, 0.9663, 0.08064, 0.974, 0.07739, 0.9744, 0.07061, 0.9673, 0.07375, 0.9682, 0.07375, 0.9757, 0.07066, 0.9746, 0.06749, 0.9663, 0.07061, 0.9673, 0.07066, 0.9746, 0.06757, 0.9732, 0.06271, 0.9262, 0.0579, 0.9288, 0.05766, 0.9244, 0.06255, 0.9218, 0.0579, 0.9288, 0.05305, 0.9313, 0.05273, 0.9271, 0.05766, 0.9244, 0.05766, 0.9244, 0.05273, 0.9271, 0.05284, 0.9233, 0.05778, 0.9207, 0.06255, 0.9218, 0.05766, 0.9244, 0.05778, 0.9207, 0.06261, 0.9181, 0.06289, 0.936, 0.05859, 0.9385, 0.05857, 0.934, 0.06312, 0.9314, 0.05859, 0.9385, 0.05511, 0.939, 0.05405, 0.9359, 0.05857, 0.934, 0.05857, 0.934, 0.05405, 0.9359, 0.05305, 0.9313, 0.0579, 0.9288, 0.06312, 0.9314, 0.05857, 0.934, 0.0579, 0.9288, 0.06271, 0.9262, 0.05756, 0.9687, 0.05888, 0.9719, 0.05285, 0.9719, 0.05325, 0.968, 0.05888, 0.9719, 0.05945, 0.9757, 0.05252, 0.9757, 0.05285, 0.9719, 0.06622, 0.9719, 0.06671, 0.9757, 0.05987, 0.9757, 0.06026, 0.9719, 0.06576, 0.9681, 0.06622, 0.9719, 0.06026, 0.9719, 0.06151, 0.9687, 0.04641, 0.9754, 0.04605, 0.972, 0.0494, 0.9735, 0.04955, 0.977, 0.04605, 0.972, 0.04574, 0.9685, 0.04925, 0.9701, 0.0494, 0.9735, 0.04326, 0.9485, 0.0435, 0.952, 0.03985, 0.9536, 0.03972, 0.9501, 0.04303, 0.9451, 0.04326, 0.9485, 0.03972, 0.9501, 0.03967, 0.9467, 0.0354, 0.9287, 0.0354, 0.9354, 0.03209, 0.9373, 0.03211, 0.9306, 0.0354, 0.9354, 0.03484, 0.9395, 0.03155, 0.9413, 0.03209, 0.9373, 0.03209, 0.9373, 0.03155, 0.9413, 0.02763, 0.9429, 0.02803, 0.939, 0.03211, 0.9306, 0.03209, 0.9373, 0.02803, 0.939, 0.02812, 0.9325, 0.03479, 0.9159, 0.03517, 0.9216, 0.03195, 0.9236, 0.03163, 0.918, 0.03517, 0.9216, 0.0354, 0.9287, 0.03211, 0.9306, 0.03195, 0.9236, 0.03195, 0.9236, 0.03211, 0.9306, 0.02812, 0.9325, 0.02835, 0.9257, 0.03163, 0.918, 0.03195, 0.9236, 0.02835, 0.9257, 0.02846, 0.9203, 0.04111, 0.9604, 0.04005, 0.9649, 0.03778, 0.9619, 0.04022, 0.9572, 0.04005, 0.9649, 0.03919, 0.971, 0.03615, 0.9678, 0.03778, 0.9619, 0.06687, 0.928, 0.06312, 0.9314, 0.06271, 0.9262, 0.06688, 0.9235, 0.04022, 0.9572, 0.03778, 0.9619, 0.03689, 0.958, 0.03985, 0.9536, 0.03985, 0.9536, 0.03689, 0.958, 0.03651, 0.9544, 0.03972, 0.9501, 0.06688, 0.9235, 0.06271, 0.9262, 0.06255, 0.9218, 0.06686, 0.9195, 0.06686, 0.9195, 0.06255, 0.9218, 0.06261, 0.9181, 0.06688, 0.9158, 0.03972, 0.9501, 0.03651, 0.9544, 0.03632, 0.951, 0.03967, 0.9467, 0.04624, 0.9617, 0.04513, 0.9572, 0.04899, 0.9563, 0.04901, 0.962, 0.04513, 0.9572, 0.04451, 0.9511, 0.04915, 0.95, 0.04899, 0.9563, 0.04412, 0.9658, 0.04412, 0.972, 0.03919, 0.971, 0.04005, 0.9649, 0.04395, 0.96, 0.04412, 0.9658, 0.04005, 0.9649, 0.04111, 0.9604, 0.02846, 0.9203, 0.02835, 0.9257, 0.02429, 0.9277, 0.02532, 0.9226, 0.02835, 0.9257, 0.02812, 0.9325, 0.02319, 0.9341, 0.02429, 0.9277, 0.02429, 0.9277, 0.02319, 0.9341, 0.01879, 0.9347, 0.02079, 0.9288, 0.02532, 0.9226, 0.02429, 0.9277, 0.02079, 0.9288, 0.02281, 0.9246, 0.04439, 0.9271, 0.03989, 0.9257, 0.03982, 0.9196, 0.04439, 0.9206, 0.04439, 0.9206, 0.03982, 0.9196, 0.04071, 0.9159, 0.04505, 0.9166, 0.02451, 0.9679, 0.02799, 0.9671, 0.02862, 0.9707, 0.02653, 0.9722, 0.03989, 0.9257, 0.03641, 0.9252, 0.03637, 0.9196, 0.03982, 0.9196, 0.02832, 0.9622, 0.0333, 0.9623, 0.0333, 0.9672, 0.02799, 0.9671, 0.02799, 0.9671, 0.0333, 0.9672, 0.03298, 0.9714, 0.02862, 0.9707, 0.07954, 0.949, 0.07954, 0.9539, 0.07603, 0.9533, 0.07532, 0.9492, 0.07556, 0.9207, 0.07062, 0.9217, 0.06999, 0.917, 0.07526, 0.9161, 0.02039, 0.9541, 0.02386, 0.9526, 0.02377, 0.9563, 0.02035, 0.9579, 0.02035, 0.9579, 0.02377, 0.9563, 0.02373, 0.9608, 0.02097, 0.9611, 0.07515, 0.937, 0.07163, 0.9354, 0.07254, 0.9322, 0.07538, 0.9326, 0.07489, 0.9407, 0.07123, 0.9391, 0.07163, 0.9354, 0.07515, 0.937, 0.02509, 0.9534, 0.03198, 0.9527, 0.032, 0.9569, 0.0247, 0.9576, 0.0247, 0.9576, 0.032, 0.9569, 0.032, 0.9606, 0.02448, 0.9614, 0.07493, 0.9538, 0.06772, 0.9531, 0.06753, 0.9493, 0.07497, 0.95, 0.07491, 0.958, 0.06811, 0.9573, 0.06772, 0.9531, 0.07493, 0.9538, 0.06271, 0.9533, 0.06255, 0.9576, 0.05766, 0.955, 0.0579, 0.9506, 0.0579, 0.9506, 0.05766, 0.955, 0.05273, 0.9524, 0.05305, 0.9482, 0.05766, 0.955, 0.05778, 0.9588, 0.05284, 0.9561, 0.05273, 0.9524, 0.06255, 0.9576, 0.06261, 0.9613, 0.05778, 0.9588, 0.05766, 0.955, 0.06289, 0.9434, 0.06312, 0.9481, 0.05857, 0.9455, 0.05859, 0.941, 0.05859, 0.941, 0.05857, 0.9455, 0.05405, 0.9435, 0.05511, 0.9404, 0.05857, 0.9455, 0.0579, 0.9506, 0.05305, 0.9482, 0.05405, 0.9435, 0.06312, 0.9481, 0.06271, 0.9533, 0.0579, 0.9506, 0.05857, 0.9455, 0.02752, 0.9459, 0.03185, 0.9451, 0.03194, 0.9482, 0.02594, 0.9488, 0.02594, 0.9488, 0.03194, 0.9482, 0.03198, 0.9527, 0.02509, 0.9534, 0.07491, 0.9625, 0.069, 0.9619, 0.06811, 0.9573, 0.07491, 0.958, 0.07497, 0.9656, 0.07066, 0.9648, 0.069, 0.9619, 0.07491, 0.9625, 0.02097, 0.9469, 0.02407, 0.9454, 0.02397, 0.949, 0.02066, 0.9504, 0.02066, 0.9504, 0.02397, 0.949, 0.02386, 0.9526, 0.02039, 0.9541, 0.07462, 0.9443, 0.07108, 0.9428, 0.07123, 0.9391, 0.07489, 0.9407, 0.07436, 0.9479, 0.071, 0.9463, 0.07108, 0.9428, 0.07462, 0.9443, 0.05126, 0.9305, 0.04813, 0.9288, 0.04816, 0.9221, 0.05128, 0.9238, 0.05128, 0.9238, 0.04816, 0.9221, 0.04874, 0.918, 0.05184, 0.9198, 0.04816, 0.9221, 0.04439, 0.9206, 0.04505, 0.9166, 0.04874, 0.918, 0.04813, 0.9288, 0.04439, 0.9271, 0.04439, 0.9206, 0.04816, 0.9221, 0.05184, 0.9433, 0.04875, 0.9413, 0.04836, 0.9358, 0.05148, 0.9377, 0.05148, 0.9377, 0.04836, 0.9358, 0.04813, 0.9288, 0.05126, 0.9305, 0.04836, 0.9358, 0.04491, 0.9339, 0.04439, 0.9271, 0.04813, 0.9288, 0.04875, 0.9413, 0.04567, 0.9393, 0.04491, 0.9339, 0.04836, 0.9358, 0.07254, 0.9322, 0.07163, 0.9354, 0.06919, 0.9309, 0.07149, 0.9277, 0.07149, 0.9277, 0.06919, 0.9309, 0.06755, 0.9251, 0.07062, 0.9217, 0.06687, 0.9514, 0.06688, 0.956, 0.06271, 0.9533, 0.06312, 0.9481, 0.07163, 0.9354, 0.07123, 0.9391, 0.06826, 0.9349, 0.06919, 0.9309, 0.07123, 0.9391, 0.07108, 0.9428, 0.06785, 0.9387, 0.06826, 0.9349, 0.06688, 0.956, 0.06686, 0.96, 0.06255, 0.9576, 0.06271, 0.9533, 0.06686, 0.96, 0.06688, 0.9636, 0.06261, 0.9613, 0.06255, 0.9576, 0.07108, 0.9428, 0.071, 0.9463, 0.06762, 0.9422, 0.06785, 0.9387, 0.02097, 0.9611, 0.02373, 0.9608, 0.0238, 0.9665, 0.01994, 0.9655, 0.01994, 0.9655, 0.0238, 0.9665, 0.02407, 0.9727, 0.01943, 0.9714, 0.07556, 0.9268, 0.07149, 0.9277, 0.07062, 0.9217, 0.07556, 0.9207, 0.07538, 0.9326, 0.07254, 0.9322, 0.07149, 0.9277, 0.07556, 0.9268, 0.04567, 0.9393, 0.04269, 0.937, 0.04113, 0.932, 0.04491, 0.9339, 0.04491, 0.9339, 0.04113, 0.932, 0.03989, 0.9257, 0.04439, 0.9271, 0.04113, 0.932, 0.03836, 0.931, 0.03641, 0.9252, 0.03989, 0.9257, 0.02035, 0.9579, 0.02097, 0.9611, 0.01994, 0.9655, 0.01821, 0.9623])
me_002.materials.append(mat_002)
me_002.materials.append(mat_x)
me_002.use_remesh_fix_poles = True
me_002.use_remesh_preserve_attributes = False
me_002.use_mirror_vertex_groups = False
me_002.update()
arm_x = bpy.data.armatures.new('骨架')  # bones are not reproduced

# ---- objects
ob_x = bpy.data.objects.new('柱体', me_002)
ob_x_1 = bpy.data.objects.new('骨架', arm_x)

# ---- transforms, parenting, visibility, modifiers, constraints
ob_x.parent = ob_x_1
ob_x.matrix_parent_inverse = Matrix(((1.0, -0.0, 0.0, 0.002222), (-0.0, 1.0, -0.0, 2.102e-08), (-0.0, 0.0, 1.0, -0.002275), (-0.0, 0.0, -0.0, 1.0)))
ob_x.location = (-0.002222, -2.102e-08, 0.002275)
ob_x.rotation_euler = (-1.344e-07, 1.571, 0.0)
ob_x.lineart.crease_threshold = 0.0
_vg = ob_x.vertex_groups.new(name='Bone')
_vg.add([0, 1, 2, 3, 4, 5, 6, 7, 8, 9, 10, 11, 12, 13, 14, 15, 16, 17, 18, 19, 20, 21, 22, 23, 24, 25, 26, 27, 28, 29, 30, 31, 32, 33, 34, 35, 36, 37, 38, 39, 40, 41, 42, 43, 44, 45, 46, 47, 48, 49, 50, 51, 52, 53, 54, 55, 56, 57, 58, 59, 60, 61, 62, 63, 64, 65, 66, 67, 68, 69, 70, 71, 72, 73, 74, 75, 76, 77, 78, 79, 80, 81, 82, 83, 84, 85, 86, 87, 88, 89, 90, 91, 92, 93, 94, 95, 96, 97, 98, 99, 100, 101, 102, 103, 104, 105, 106, 107, 108, 109, 110, 111, 112, 113, 114, 115, 116, 117, 118, 119, 120, 121, 122, 123, 124, 125, 126, 127, 128, 129, 130, 131, 132, 133, 134, 135, 136, 137, 138, 139, 140, 141, 142, 143, 144, 145, 146, 147, 148, 149, 150, 151, 152, 153, 154, 155, 156, 157, 158, 159, 160, 161, 162, 163, 164, 165, 166, 167, 168, 169, 170, 171, 172, 173, 174, 175, 176, 177, 178, 179, 180, 181, 182, 183, 184, 185, 186, 187, 188, 189, 190, 191, 192, 193, 194, 195, 196, 197, 198, 199, 200, 201, 202, 203, 204, 205, 206, 207, 208, 209, 210, 211, 212, 213, 214, 215, 216, 217, 218, 219, 220, 221, 222, 223, 224, 225, 226, 227, 228, 229, 230, 231, 232, 233, 234, 235, 236, 237, 238, 239, 240, 241, 242, 243, 244, 245, 246, 247, 248, 249, 250, 251, 252, 253, 254, 255, 256, 257, 258, 259, 260, 261, 262, 263, 264, 265, 266, 267, 268, 269, 270, 271, 272, 273, 274, 275, 276, 277, 278, 279, 280, 281, 282, 283, 284, 285, 286, 287, 288, 289, 290, 291, 292, 293, 294, 295, 296, 297, 298, 299, 300, 301, 302, 303, 304, 305, 306, 307, 308, 309, 310, 311, 312, 313, 314, 315, 316, 317, 318, 319, 320, 321, 322, 323, 324, 325, 326, 327, 328, 329, 330, 331, 332, 333, 334, 335, 336, 337, 338, 339, 340, 341, 342, 343, 344, 345, 346, 347, 348, 349, 350, 351, 352, 353, 354, 355, 356, 357, 358, 359, 360, 361, 362, 363, 364, 365, 366, 367, 368, 369, 370, 371, 372, 373, 374, 375, 376, 377, 378, 379, 380, 381, 382, 383, 384, 385, 386, 387, 388, 389, 390, 391, 392, 393, 394, 395, 396, 397, 398, 399, 400, 401, 402, 403, 404, 405, 406, 407, 408, 409, 410, 411, 412, 413, 414, 415, 416, 417, 418, 419, 420, 421, 422, 423, 424, 425, 426, 427, 428, 429, 430, 431, 432, 433, 434, 435, 436, 437, 438, 439, 440, 441, 442, 443, 444, 445, 446, 447, 448, 449, 450, 451, 452, 453, 454, 455, 456, 457, 458, 459, 460, 461, 462, 463, 464, 465, 466, 467, 468, 469, 470, 471, 472, 473, 474, 475, 476, 477, 478, 479, 480, 481, 482, 483, 484, 485, 486, 487, 488, 489, 490, 491, 492, 493, 494, 495, 496, 497], 1.0, 'REPLACE')
_m = ob_x.modifiers.new('骨架', 'ARMATURE')
_m.object = ob_x_1
ob_x_1.location = (0.3372, 0.6562, 7.826)
ob_x_1.rotation_mode = 'AXIS_ANGLE'
ob_x_1.rotation_axis_angle = (-14.99, 0.0, 0.0, 1.0)
ob_x_1.show_in_front = True
ob_x_1.lineart.crease_threshold = 0.0

# ---- collection membership
col_collection.objects.link(ob_x)
col_collection.objects.link(ob_x_1)

# ---- scene / render settings (as saved in the file)
scene.frame_start = 1; scene.frame_end = 30; scene.frame_set(1)
scene.render.engine = 'CYCLES'
scene.render.film_transparent = True
scene.cycles.use_denoising = False
scene.cycles.samples = 128
scene.cycles.sampling_pattern = 'TABULATED_SOBOL'
scene.cycles.use_adaptive_sampling = False
scene.cycles.use_light_tree = False
scene.view_settings.view_transform = 'Filmic'
bpy.context.view_layer.update()

# ---- added for rendering (the .blend has no active camera and no usable light): camera, sun
cam_auto = bpy.data.cameras.new('AutoCamera')
cam_auto.lens = 50.0
cam_auto.sensor_width = 36.0
cam_auto.clip_end = 1000.0
ob_auto_camera = bpy.data.objects.new('AutoCamera', cam_auto)
scene.collection.objects.link(ob_auto_camera)
ob_auto_camera.location = (3.84142, -3.54894, 11.6295)
ob_auto_camera.rotation_euler = (1.09748, -7.21219e-08, 0.694738)
scene.camera = ob_auto_camera
light_auto_sun = bpy.data.lights.new('AutoSun', 'SUN')
light_auto_sun.energy = 3.0
light_auto_sun.angle = 0.0523599
ob_auto_sun = bpy.data.objects.new('AutoSun', light_auto_sun)
scene.collection.objects.link(ob_auto_sun)
ob_auto_sun.rotation_euler = (0.872665, 0.174533, 0.523599)
bpy.context.view_layer.update()

